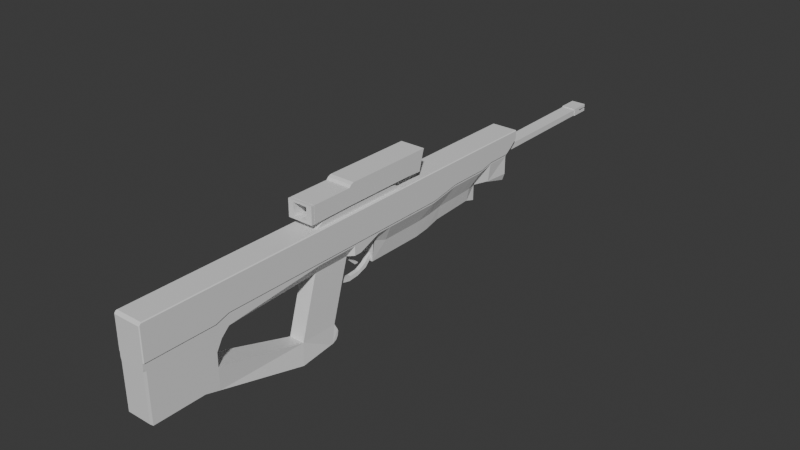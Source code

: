# Source: rifle.blend  (saved by Blender 4.0.36; exported with 4.5.12 LTS)
import bpy
from mathutils import Matrix  # noqa: F401  (used for matrix-valued properties, if any)

bpy.ops.wm.read_factory_settings(use_empty=True)
scene = bpy.context.scene
scene.name = 'Scene'

# ---- collections
col_collection = bpy.data.collections.new('Collection'); scene.collection.children.link(col_collection)

# ---- materials (node trees are filled in below, after node groups)
mat_material = bpy.data.materials.new('Material')
mat_material.alpha_threshold = 0.0
mat_material.use_transparent_shadow = False
mat_material.roughness = 0.5
mat_material.line_color = (0.0, 0.0, 0.0, 1.0)

# ---- material node trees
mat_material.use_nodes = True; mat_material.node_tree.nodes.clear()
_N = mat_material.node_tree.nodes; _L = mat_material.node_tree.links
n0 = _N.new('ShaderNodeOutputMaterial'); n0.name = 'Material Output'; n0.location = (300, 300)
n1 = _N.new('ShaderNodeBsdfPrincipled'); n1.name = 'Principled BSDF'; n1.location = (10, 300)
n1.inputs[3].default_value = 1.45
_L.new(n1.outputs[0], n0.inputs[0])
n0.is_active_output = True

# ---- world
world_world = bpy.data.worlds.new('World'); scene.world = world_world
world_world.use_nodes = True; world_world.node_tree.nodes.clear()
_N = world_world.node_tree.nodes; _L = world_world.node_tree.links
n0 = _N.new('ShaderNodeOutputWorld'); n0.name = 'World Output'; n0.location = (300, 300)
n1 = _N.new('ShaderNodeBackground'); n1.name = 'Background'; n1.location = (10, 300)
n1.inputs[0].default_value = (0.05088, 0.05088, 0.05088, 1.0)
_L.new(n1.outputs[0], n0.inputs[0])
n0.is_active_output = True
world_world.color = (0.05088, 0.05088, 0.05088)
world_world.use_sun_shadow = False
world_world.sun_shadow_jitter_overblur = 0.0

# ---- meshes
me_cube = bpy.data.meshes.new('Cube')
me_cube.from_pydata([(-6.987, 1.0, 17.01), (-2.554, 0.9458, 1.732), (-6.987, -74.37, 14.03), (-2.554, -74.37, -2.827), (0.0, 0.9458, 1.732), (0.0, -74.37, -2.827), (-2.554, -7.417, 1.304), (-2.554, -15.78, 0.8762), (-2.554, -24.14, 0.4485), (-2.554, -32.35, -1.715), (-2.554, -40.87, -2.827), (-2.554, -49.25, -2.827), (-2.554, -57.62, -2.827), (-2.554, -65.99, -2.827), (-6.987, -65.99, 14.03), (-6.987, -57.62, 14.03), (-6.987, -49.25, 14.03), (-6.987, -40.87, 14.03), (-6.987, -32.5, 14.03), (-6.987, -24.12, 15.46), (-6.987, -15.75, 17.01), (-6.987, -7.374, 17.01), (0.0, -7.417, 1.304), (0.0, -15.78, 0.8762), (0.0, -24.14, 0.4485), (0.0, -32.35, -1.715), (0.0, -40.87, -2.827), (0.0, -49.25, -2.827), (0.0, -57.62, -2.827), (0.0, -65.99, -2.827), (0.0, -94.32, 9.026), (-6.987, -177.4, -19.54), (0.0, 6.754, 1.706), (-2.554, 6.754, 1.706), (-6.987, 6.808, 16.98), (0.0, 0.9401, 1.588), (-2.554, 0.9401, 1.588), (0.0, 6.748, -0.1222), (-2.554, 6.748, -0.1222), (-3.834, -74.37, 9.026), (-3.834, 0.9682, 8.774), (0.0, -74.37, 9.026), (-3.834, -65.99, 6.095), (-3.834, -57.62, 6.095), (-3.834, -49.25, 6.095), (-3.834, -40.87, 6.095), (-3.834, -32.41, 6.748), (-3.834, -24.14, 8.02), (-3.834, -15.77, 8.271), (-3.834, -7.4, 8.522), (-2.554, 6.776, 8.748), (0.0, 6.776, 8.748), (-6.987, 28.71, 18.71), (0.0, 28.71, 18.71), (-6.987, 28.68, 8.679), (0.0, 28.68, 8.679), (-6.987, 15.25, 18.76), (-5.708, 15.22, 8.721), (0.0, 15.22, 8.721), (-5.708, 28.66, 4.83), (0.0, 28.66, 4.83), (-5.708, 15.21, 8.54), (0.0, 15.21, 8.54), (-6.987, -177.2, 9.026), (-6.987, -177.2, 11.68), (-6.987, -185.4, -17.31), (0.0, -177.2, 9.026), (-6.007, -74.36, 31.55), (-6.987, -7.364, 31.55), (-6.987, 1.011, 31.55), (0.0, 1.011, 31.55), (0.0, 6.818, 31.52), (-6.007, -65.98, 31.55), (-6.007, -57.61, 31.55), (-6.987, -49.24, 31.55), (-6.987, -40.86, 31.55), (-6.987, -32.49, 31.55), (-6.987, -24.11, 31.55), (-6.987, -15.74, 31.55), (0.0, -7.364, 31.55), (0.0, -15.74, 31.55), (0.0, -24.11, 31.55), (0.0, -32.49, 31.55), (0.0, -40.86, 31.55), (0.0, -49.24, 31.55), (0.0, -57.61, 31.55), (-6.987, 6.818, 31.52), (0.0, 15.27, 31.49), (0.0, 28.72, 31.45), (-6.987, 28.72, 31.45), (-6.987, 15.27, 31.49), (0.0, -177.2, 31.55), (-6.987, -177.2, 31.55), (-6.987, 37.07, 26.73), (-6.987, 37.07, 31.44), (-6.987, 31.65, 21.97), (0.0, 37.07, 31.44), (0.0, 37.07, 26.73), (0.0, 31.65, 21.97), (-4.256, -94.32, 9.026), (-6.987, -94.32, 14.03), (-6.007, -94.31, 31.55), (0.0, -115.1, 9.026), (-6.987, -115.1, 14.03), (-6.007, -115.1, 31.55), (-4.256, -115.1, 9.026), (0.0, -115.1, 31.55), (-6.987, -127.7, -33.23), (-4.683, -106.9, -33.23), (0.0, -106.9, -33.23), (0.0, -127.7, -33.23), (-4.256, -103.9, -23.35), (-4.256, -124.7, -23.35), (0.0, -103.9, -23.35), (0.0, -124.7, -23.35), (0.0, -177.4, -19.53), (-6.987, -177.4, -19.53), (-6.987, -177.4, -7.909), (0.0, -177.4, -7.909), (-6.987, -185.5, 31.55), (0.0, -185.5, 31.55), (-6.987, -185.5, 11.68), (-6.987, -185.5, 9.03), (0.0, -177.4, -19.54), (0.0, -185.4, -17.31), (-6.987, -214.3, 25.16), (0.0, -214.3, 25.16), (0.0, -214.3, 18.79), (-6.987, -214.3, 11.66), (0.0, -214.3, 9.011), (0.0, -169.8, 9.026), (-6.987, -169.8, 14.03), (-6.987, -169.8, 31.55), (-6.987, -169.8, 9.026), (0.0, -169.8, 31.55), (0.0, -174.2, 4.885), (0.0, -177.2, -0.4661), (-6.987, -177.2, -0.4661), (-6.987, -174.2, 4.885), (-6.987, -214.3, 30.19), (-6.987, -212.9, 31.53), (0.0, -212.9, 31.53), (0.0, -214.3, 30.19), (0.0, -214.1, -16.03), (0.0, -212.8, -17.32), (-6.987, -212.8, -17.32), (-4.256, -118.9, -3.742), (0.0, -118.9, -3.742), (-4.256, -98.12, -3.742), (0.0, -98.12, -2.421), (-0.9903, 0.9458, 1.732), (-0.9903, -74.37, -2.827), (-0.9903, -7.417, 1.304), (-0.9903, -15.78, 0.8762), (-0.9903, -24.14, 0.4485), (-0.9903, -32.35, -1.715), (-0.9903, -40.87, -2.827), (-0.9903, -49.25, -2.827), (-0.9903, -57.62, -2.827), (-0.9903, -65.99, -2.827), (-0.9903, 6.754, 1.706), (-0.9903, 0.9401, 1.588), (-0.9903, 6.748, -0.1222), (-0.9903, 6.776, 8.748), (-3.913, -74.37, 9.026), (-3.913, 28.71, 18.71), (-3.913, 28.68, 8.679), (-4.143, 15.22, 8.721), (-4.143, 28.66, 4.83), (-4.143, 15.21, 8.54), (-3.913, -177.2, 9.026), (-3.913, 1.011, 31.55), (-3.913, -7.364, 31.55), (-3.913, -15.74, 31.55), (-3.913, -24.11, 31.55), (-3.913, -32.49, 31.55), (-3.913, -40.86, 31.55), (-3.913, -49.24, 31.55), (-3.913, -57.61, 31.55), (-3.913, 6.818, 31.52), (-3.913, 28.72, 31.45), (-3.913, 15.27, 31.49), (-3.913, -177.2, 31.55), (-3.913, 31.65, 21.97), (-3.913, 37.07, 31.44), (-3.913, 37.07, 26.73), (-3.913, -94.32, 9.026), (-3.913, -115.1, 31.55), (-3.913, -115.1, 9.026), (-3.913, -106.9, -33.23), (-3.913, -127.7, -33.23), (-3.913, -124.7, -23.35), (-3.913, -103.9, -23.35), (-3.913, -177.4, -19.53), (-3.913, -177.4, -7.909), (-3.913, -185.5, 31.55), (-3.913, -177.4, -19.54), (-3.913, -185.4, -17.31), (-3.913, -214.3, 18.79), (-3.913, -214.3, 9.011), (-3.913, -214.3, 25.16), (-3.913, -169.8, 31.55), (-3.913, -169.8, 9.026), (-3.913, -177.2, -0.4661), (-3.913, -174.2, 4.885), (-3.913, -212.9, 31.53), (-3.913, -214.3, 30.19), (-3.913, -214.1, -16.03), (-3.913, -212.8, -17.32), (0.0, -98.12, -2.421), (-3.913, -118.9, -3.742), (-4.256, -117.9, -0.2448), (0.0, -117.9, -0.2448), (-4.256, -97.08, -0.2448), (0.0, -97.08, -0.2448), (-3.913, -117.9, -0.2448), (-1.105, -97.08, -0.2448), (0.0, -93.52, -4.134), (0.0, -94.56, -6.31), (-1.299, -94.56, -6.31), (-1.105, -93.52, -4.134), (0.0, -88.51, -5.278), (0.0, -89.55, -7.454), (-1.299, -89.55, -7.454), (-1.105, -88.51, -5.278), (0.0, -82.71, -4.778), (0.0, -83.75, -6.954), (-1.299, -83.75, -6.954), (-1.105, -82.71, -4.778), (0.0, -78.3, -2.653), (0.0, -77.83, -4.95), (-1.299, -77.83, -4.95), (-1.105, -78.3, -2.653), (0.0, -74.27, 1.57), (0.0, -73.8, -0.7267), (-1.299, -73.8, -0.7267), (-1.105, -74.27, 1.57), (0.0, -87.42, 9.026), (-6.987, -87.42, 9.026), (-6.987, -87.42, 14.03), (-6.007, -87.4, 31.55), (-0.7378, -87.42, 9.026), (0.0, -91.45, 9.026), (-6.987, -91.45, 14.03), (-6.007, -91.44, 31.55), (-0.7378, -91.45, 9.026), (-6.987, -91.45, 9.026), (0.0, -87.53, 6.817), (-0.7378, -87.53, 6.817), (0.0, -89.98, 6.817), (-0.7378, -89.98, 6.817), (0.0, -87.04, 4.932), (-0.7378, -87.04, 4.932), (0.0, -89.49, 4.932), (-0.7378, -89.49, 4.932), (0.0, -86.13, 2.898), (-0.7378, -86.13, 2.898), (0.0, -88.58, 2.898), (-0.7378, -88.58, 2.898), (0.0, -84.81, -0.5841), (-0.7378, -84.81, -0.5841), (0.0, -82.92, -0.5841), (0.0, -82.77, -0.2005), (-0.7378, -82.77, -0.2005), (-0.7378, -82.92, -0.5841), (-3.913, -74.36, 35.38), (-6.007, -74.36, 35.38), (0.0, -67.71, 35.38), (0.0, -74.36, 35.38), (-6.007, -67.71, 35.38), (-6.007, -60.92, 33.8), (0.0, -60.92, 33.8), (-3.913, -60.92, 33.8), (-3.913, -67.71, 35.38), (-6.987, -118.9, 44.66), (-6.007, -91.44, 35.38), (-6.007, -94.31, 35.38), (0.0, -110.3, 34.44), (0.0, -94.31, 35.38), (-3.913, -94.31, 35.38), (-6.007, -110.3, 34.44), (-3.913, -110.3, 34.44), (0.0, -118.9, 35.38), (-6.987, -118.9, 35.38), (-6.007, -87.4, 35.38), (-3.913, -118.9, 35.38), (-6.987, -74.36, 44.66), (-6.987, -91.44, 44.66), (-6.987, -94.31, 44.66), (-3.913, -94.31, 44.66), (0.0, -94.31, 44.66), (-6.987, -87.4, 44.66), (0.0, -118.9, 44.66), (-3.913, -118.9, 44.66), (-3.913, -44.21, 35.38), (-6.987, -44.21, 35.38), (0.0, -44.21, 35.38), (0.0, -41.81, 44.66), (-3.913, -41.81, 44.66), (-6.987, -41.81, 44.66), (0.0, -74.36, 46.58), (0.0, -41.09, 46.58), (-3.913, -74.36, 46.58), (-6.987, -74.36, 46.58), (0.0, -87.4, 46.58), (-6.987, -91.44, 46.58), (-6.987, -93.19, 45.86), (-3.913, -93.19, 45.86), (0.0, -93.19, 45.86), (-3.913, -91.44, 46.58), (0.0, -91.44, 46.58), (-6.987, -87.4, 46.58), (-3.913, -87.4, 46.58), (-3.913, -41.09, 46.58), (-6.987, -41.09, 46.58), (-2.373, 0.9458, 1.732), (-2.373, -7.417, 1.304), (-2.373, -15.78, 0.8762), (-2.373, -24.14, 0.4485), (-2.373, -32.35, -1.715), (-2.373, -40.87, -2.827), (-2.373, -49.25, -2.827), (-2.373, -57.62, -2.827), (-2.373, -65.99, -2.827), (-2.373, 6.754, 1.706), (-2.373, 0.9401, 1.588), (-2.373, 6.748, -0.1222), (-3.477, -74.37, 9.026), (-6.63, -177.2, 9.026), (-6.63, 15.27, 31.49), (-6.63, -177.2, 31.55), (-3.899, -94.32, 9.026), (-3.899, -115.1, 9.026), (-4.325, -106.9, -33.23), (-6.63, -127.7, -33.23), (-3.899, -103.9, -23.35), (-6.63, -177.4, -19.53), (-6.63, -185.5, 31.55), (-6.63, -177.4, -19.54), (-6.63, -185.4, -17.31), (-6.63, -214.3, 18.79), (-6.63, -214.3, 9.011), (-6.63, -214.3, 25.16), (-6.63, -169.8, 9.026), (-6.63, -177.2, -0.4661), (-6.63, -174.2, 4.885), (-6.63, -212.9, 31.53), (-6.63, -214.1, -16.03), (-3.595, -98.12, -3.589), (-2.373, -74.37, -2.827), (-2.373, 6.776, 8.748), (-6.63, 28.71, 18.71), (-6.63, 28.68, 8.679), (-5.526, 15.22, 8.721), (-5.526, 28.66, 4.83), (-5.526, 15.21, 8.54), (-6.63, 1.011, 31.55), (-6.63, -7.364, 31.55), (-6.63, -15.74, 31.55), (-6.63, -24.11, 31.55), (-6.63, -32.49, 31.55), (-6.63, -40.86, 31.55), (-6.63, -49.24, 31.55), (-5.65, -57.61, 31.55), (-6.63, 6.818, 31.52), (-6.63, 28.72, 31.45), (-6.63, 31.65, 21.97), (-6.63, 37.07, 31.44), (-6.63, 37.07, 26.73), (-5.65, -115.1, 31.55), (-3.899, -124.7, -23.35), (-6.63, -177.4, -7.909), (-6.63, -169.8, 31.55), (-6.63, -214.3, 30.19), (-6.63, -212.8, -17.32), (-3.899, -118.9, -3.742), (-3.572, -97.08, -0.2448), (-3.899, -117.9, -0.2448), (-6.261, -87.42, 9.026), (-6.261, -91.45, 9.026), (-6.63, -74.36, 35.38), (-5.65, -60.92, 33.8), (-5.65, -67.71, 35.38), (-5.65, -94.31, 35.38), (-5.65, -110.3, 34.44), (-6.63, -94.31, 44.66), (-6.63, -118.9, 35.38), (-6.63, -118.9, 44.66), (-6.63, -44.21, 35.38), (-6.63, -41.81, 44.66), (-6.63, -74.36, 46.58), (-6.63, -93.19, 45.86), (-6.63, -87.4, 46.58), (-6.63, -91.44, 46.58), (-6.63, -41.09, 46.58), (-6.987, -94.31, 35.78), (-6.987, -87.4, 35.78), (-6.987, -118.9, 35.78), (-6.987, -74.36, 35.78), (-6.987, -91.44, 35.78), (0.0, -118.9, 36.46), (-3.913, -118.9, 36.72), (0.0, -44.11, 35.78), (-3.913, -44.11, 35.78), (-6.987, -44.11, 35.78), (-6.63, -44.11, 35.78), (-5.688, -118.9, 36.72), (-6.987, -94.31, 44.51), (-6.987, -87.4, 44.51), (-6.987, -118.9, 44.51), (0.0, -118.9, 43.76), (-3.913, -118.9, 43.57), (-3.913, -41.85, 44.51), (-6.63, -41.85, 44.51), (-5.688, -118.9, 43.57), (-6.987, -74.36, 44.51), (-6.987, -91.44, 44.51), (0.0, -41.85, 44.51), (-6.987, -41.85, 44.51), (0.0, -48.72, 46.29), (0.0, -50.98, 37.56), (-6.63, -50.98, 37.56), (-3.913, -50.98, 37.56), (-3.913, -48.72, 46.29), (-6.63, -48.72, 46.29), (0.0, -117.6, 35.38), (-3.913, -117.6, 35.38), (-6.987, -117.6, 44.66), (-3.913, -117.6, 44.66), (0.0, -117.6, 44.66), (-6.987, -117.6, 35.38), (-6.63, -117.6, 35.38), (-6.63, -117.6, 44.66), (-6.987, -117.6, 35.78), (-6.987, -117.6, 44.51), (-3.913, -117.1, 35.38), (-3.913, -117.1, 44.66), (0.0, -117.1, 44.66), (0.0, -117.1, 35.38), (-6.987, -117.1, 44.66), (-6.987, -117.1, 35.38), (-6.63, -117.1, 35.38), (-6.63, -117.1, 44.66), (-6.987, -117.1, 35.78), (-6.987, -117.1, 44.51), (-6.933, -117.1, 44.61), (-6.933, -117.6, 44.61), (-6.933, -117.1, 35.39), (-6.933, -117.6, 35.39), (-6.575, -117.1, 44.61), (-6.575, -117.6, 44.61), (-6.933, -117.1, 35.73), (-6.933, -117.6, 35.73), (-6.933, -117.1, 44.46), (-6.933, -117.6, 44.46), (-3.858, -117.6, 44.61), (0.0, -117.6, 44.61), (-3.858, -117.1, 44.61), (0.0, -117.1, 44.61), (0.0, -117.1, 35.45), (0.0, -117.6, 35.45), (-6.987, -117.1, 35.45), (-6.987, -117.6, 35.45), (-6.63, -117.1, 35.45), (-6.63, -117.6, 35.45), (-3.913, -117.6, 35.45), (-3.913, -117.1, 35.45), (0.0, 102.3, 22.59), (0.0, 102.3, 19.33), (-3.913, 102.3, 19.33), (-3.913, 102.3, 22.59), (0.0, 113.1, 22.65), (0.0, 113.1, 19.39), (-3.913, 113.1, 20.7), (-3.913, 113.1, 21.34), (0.0, 101.9, 22.58), (-3.913, 101.9, 22.58), (-3.913, 101.9, 19.33), (0.0, 101.9, 19.33), (-3.913, 102.3, 23.05), (0.0, 102.3, 23.05), (-3.913, 113.1, 23.11), (0.0, 113.1, 23.11), (-3.913, 113.1, 19.07), (-3.913, 102.3, 19.01), (0.0, 102.3, 19.01), (0.0, 113.1, 19.07), (-4.169, 113.1, 20.7), (-4.169, 102.3, 19.33), (-4.169, 102.3, 22.59), (-4.169, 113.1, 21.34), (-4.169, 113.1, 23.11), (-4.169, 102.3, 19.01), (-4.169, 102.3, 23.05), (-4.169, 113.1, 19.07), (0.0, 105.6, 22.73), (0.0, 105.5, 19.48), (-3.913, 105.5, 19.48), (-3.913, 105.6, 22.73), (0.0, 31.5, 31.45), (0.0, 34.29, 31.45), (-6.987, 34.29, 31.45), (-6.987, 31.5, 31.45), (-6.987, 30.67, 20.88), (-6.987, 29.69, 19.8), (-3.913, 29.69, 19.8), (-3.913, 30.67, 20.88), (-3.913, 31.5, 31.45), (-3.913, 34.29, 31.45), (-6.63, 31.5, 31.45), (-6.63, 34.29, 31.45), (-6.63, 29.69, 19.8), (-6.63, 30.67, 20.88), (-3.913, 102.3, 20.42), (-3.913, 102.3, 21.5), (-3.913, 107.0, 20.48), (-3.913, 107.1, 21.56), (-3.913, 101.9, 21.5), (-3.913, 101.9, 20.41), (-4.169, 102.3, 20.42), (-4.169, 102.3, 21.5), (-4.169, 107.0, 20.48), (-4.169, 107.1, 21.56), (0.0, 105.5, 21.65), (0.0, 105.5, 20.56), (-3.913, 105.5, 20.56), (-3.913, 105.5, 21.65), (-6.987, -40.87, 15.53), (-6.987, -32.5, 15.53), (-6.987, -24.12, 16.96), (-6.987, -15.75, 18.5), (-6.987, 28.71, 20.21), (-6.987, -49.24, 15.53), (-6.987, -177.2, 13.17), (-6.987, 15.26, 20.25), (-6.987, -65.99, 15.53), (-6.987, 6.809, 18.48), (-6.987, 1.001, 18.5), (-6.987, -57.62, 15.53), (-6.987, -74.37, 15.53), (-6.987, -7.373, 18.5), (-6.987, 32.92, 23.09), (0.0, 32.92, 23.09), (-6.987, -94.32, 15.53), (-6.987, -115.1, 15.53), (-6.987, -185.5, 13.18), (0.0, -214.3, 20.29), (-6.987, -214.3, 13.16), (-6.987, -169.8, 15.53), (-3.913, -214.3, 20.29), (-3.913, 32.92, 23.09), (-6.987, -87.41, 15.53), (-6.987, -91.45, 15.53), (-6.63, -214.3, 20.29), (-6.63, 32.92, 23.09), (-6.987, 30.11, 21.17), (-6.987, 31.52, 22.13), (-7.561, -177.2, 25.18), (-7.561, -49.24, 25.18), (-7.561, 28.71, 25.08), (-7.561, -15.74, 25.18), (-7.561, -40.87, 25.18), (-7.561, 28.71, 20.21), (-7.561, -185.5, 25.18), (-7.561, -74.36, 25.18), (-7.561, -32.49, 25.18), (-7.561, -7.369, 25.18), (-7.561, -24.12, 25.18), (-7.561, 15.26, 25.13), (-7.561, -65.99, 25.18), (-7.561, -74.37, 15.53), (-7.561, 6.813, 25.15), (-7.561, 1.005, 25.18), (-7.561, -57.61, 25.18), (-7.561, -7.373, 18.5), (-7.561, -87.41, 25.18), (-7.561, 37.07, 26.73), (-7.561, 32.92, 23.09), (-7.561, 31.5, 25.63), (-7.561, -115.1, 25.18), (-7.561, -94.32, 25.18), (-7.561, -94.32, 15.53), (-7.561, -169.8, 25.18), (-7.561, -115.1, 15.53), (-7.561, -169.8, 15.53), (-7.561, -91.45, 25.18), (-7.561, -87.41, 15.53), (-7.561, -91.45, 15.53), (-7.561, 34.28, 26.18), (-7.561, -40.87, 15.53), (-7.561, -32.5, 15.53), (-7.561, -24.12, 16.96), (-7.561, -15.75, 18.5), (-7.561, -49.24, 15.53), (-7.561, -177.2, 13.17), (-7.561, 15.26, 20.25), (-7.561, -65.99, 15.53), (-7.561, 6.809, 18.48), (-7.561, 1.001, 18.5), (-7.561, -57.62, 15.53), (-7.561, -185.5, 13.18), (-7.561, 30.11, 21.17), (-7.561, 31.52, 22.13), (-4.683, -102.3, -26.62), (0.0, -102.3, -26.62), (-4.325, -102.3, -26.62), (-3.913, -102.3, -26.62), (-4.683, -101.9, -27.71), (-4.683, -102.3, -30.27), (-4.683, -103.4, -31.97), (-4.683, -105.7, -33.2), (-4.325, -101.9, -27.71), (-4.325, -102.3, -30.27), (-4.325, -103.4, -31.97), (-4.325, -105.7, -33.2), (0.0, -105.7, -33.2), (0.0, -103.4, -31.97), (0.0, -102.3, -30.27), (0.0, -101.9, -27.71), (-3.913, -105.7, -33.2), (-3.913, -103.4, -31.97), (-3.913, -102.3, -30.27), (-3.913, -101.9, -27.71), (-3.913, -118.9, 35.78), (-6.63, -118.9, 35.78), (-6.63, -118.9, 44.51), (-0.9422, -118.9, 36.72), (-0.9422, -118.9, 43.57), (-3.913, -118.9, 44.51), (-0.9422, -78.15, 36.72), (-0.9422, -78.15, 43.57), (-3.913, -78.15, 36.72), (-3.913, -78.15, 43.57), (0.0, -78.15, 36.46), (0.0, -78.15, 43.76), (-7.561, -177.2, 31.16), (-7.178, -177.2, 31.55), (-7.178, -49.24, 31.55), (-7.561, -49.24, 31.16), (-7.178, 28.72, 31.45), (-7.561, 28.72, 31.07), (-7.178, -15.74, 31.55), (-7.561, -15.74, 31.16), (-7.178, -40.86, 31.55), (-7.561, -40.86, 31.16), (-7.561, -74.36, 31.16), (-7.178, -74.36, 31.55), (-7.178, -32.49, 31.55), (-7.561, -32.49, 31.16), (-7.561, -7.364, 31.16), (-7.178, -7.364, 31.55), (-7.178, -24.11, 31.55), (-7.561, -24.11, 31.16), (-7.178, 1.011, 31.55), (-7.561, 1.01, 31.16), (-7.178, -65.98, 31.55), (-7.561, -65.98, 31.16), (-7.178, -57.61, 31.55), (-7.561, -57.61, 31.16), (-7.178, 6.818, 31.52), (-7.561, 6.818, 31.14), (-7.561, 15.26, 31.11), (-7.178, 15.27, 31.49), (-7.178, -169.8, 31.55), (-7.561, -169.8, 31.16), (-7.561, 37.07, 31.06), (-7.178, 37.07, 31.44), (-7.178, 31.5, 31.45), (-7.561, 31.5, 31.07), (-7.178, -91.44, 31.55), (-7.561, -91.44, 31.16), (-7.561, -94.31, 31.16), (-7.178, -94.31, 31.55), (-7.561, -115.1, 31.16), (-7.178, -115.1, 31.55), (-7.561, -185.5, 31.17), (-7.178, -185.5, 31.55), (-7.178, -212.9, 31.53), (-7.561, -213.3, 31.15), (-7.561, -87.4, 31.16), (-7.178, -87.4, 31.55), (-7.561, 34.29, 31.06), (-7.178, 34.29, 31.45), (-7.561, -213.9, 25.16), (-7.224, -214.3, 25.16), (-7.561, -213.9, 30.52), (-7.224, -214.3, 30.19), (-7.224, -214.3, 13.16), (-7.561, -213.9, 13.16), (-6.987, -212.9, 9.012), (-6.63, -214.3, 9.011), (-6.987, -214.3, 10.38), (-6.63, -214.1, -16.03), (-6.987, -212.8, -17.32)], [], [(572, 566, 649, 654), (328, 63, 137, 344), (49, 21, 0, 40), (315, 1, 36, 325), (159, 29, 5, 151), (150, 4, 22, 152), (152, 22, 23, 153), (153, 23, 24, 154), (154, 24, 25, 155), (155, 25, 26, 156), (156, 26, 27, 157), (157, 27, 28, 158), (158, 28, 29, 159), (39, 2, 14, 42), (42, 14, 15, 43), (43, 15, 16, 44), (44, 16, 17, 45), (45, 17, 18, 46), (46, 18, 19, 47), (47, 19, 20, 48), (48, 20, 21, 49), (541, 556, 602, 577), (552, 543, 581, 587), (563, 600, 688, 683), (543, 544, 583, 581), (139, 140, 677, 678, 685, 686), (544, 548, 584, 583), (539, 551, 586, 570), (57, 56, 52, 54), (551, 552, 587, 586), (40, 0, 34, 50), (325, 36, 38, 326), (1, 33, 38, 36), (160, 32, 37, 162), (1, 40, 50, 33), (160, 163, 51, 32), (7, 48, 49, 6), (8, 47, 48, 7), (9, 46, 47, 8), (10, 45, 46, 9), (11, 44, 45, 10), (12, 43, 44, 11), (13, 42, 43, 12), (3, 39, 42, 13), (6, 49, 40, 1), (349, 327, 39, 3), (166, 165, 53, 55), (353, 57, 61, 355), (575, 585, 670, 679), (101, 244, 669, 672), (350, 50, 57, 353), (50, 34, 56, 57), (355, 61, 59, 354), (57, 54, 59, 61), (166, 55, 60, 168), (533, 64, 121, 545), (533, 545, 600, 594), (131, 133, 63, 64), (356, 69, 68, 357), (357, 68, 78, 358), (358, 78, 77, 359), (359, 77, 76, 360), (360, 76, 75, 361), (361, 75, 74, 362), (362, 74, 73, 363), (171, 70, 71, 179), (181, 87, 88, 180), (179, 71, 87, 181), (372, 132, 92, 330), (555, 531, 562, 601), (531, 534, 595, 562), (556, 555, 601, 602), (540, 530, 592, 574), (537, 540, 574, 598), (559, 568, 661, 640), (536, 537, 598, 597), (560, 567, 652, 642), (535, 539, 570, 596), (545, 121, 128, 547), (73, 74, 637, 657), (566, 560, 642, 649), (538, 535, 596, 599), (567, 565, 648, 652), (635, 557, 563, 675), (534, 536, 597, 595), (508, 500, 96, 184), (368, 93, 94, 367), (554, 541, 93, 368), (565, 561, 644, 648), (512, 503, 95, 366), (363, 73, 270, 381), (243, 246, 99, 100), (578, 668, 681, 588), (245, 242, 30, 186), (558, 573, 658, 638), (73, 72, 269, 270), (100, 99, 105, 103), (532, 538, 599, 593), (112, 111, 108, 107), (189, 109, 110, 190), (335, 192, 606, 605), (112, 107, 116, 117), (375, 146, 112, 370), (209, 149, 113, 192), (146, 148, 111, 112), (371, 117, 116, 336), (370, 112, 117, 371), (190, 110, 115, 193), (200, 126, 142, 206), (93, 541, 577, 576), (330, 92, 119, 337), (64, 63, 122, 121), (196, 123, 124, 197), (170, 66, 123, 196), (122, 63, 31, 65), (347, 692, 693, 145, 374), (341, 690, 692, 347), (549, 546, 126, 200), (122, 65, 145, 693, 689), (341, 340, 128, 691, 690), (502, 501, 682, 667), (369, 104, 132, 372), (103, 105, 133, 131), (561, 558, 638, 644), (188, 102, 130, 202), (204, 135, 136, 203), (63, 133, 138, 137), (202, 130, 135, 204), (346, 140, 139, 373), (337, 119, 140, 346), (197, 124, 144, 208), (211, 213, 148, 146), (209, 216, 220, 219), (377, 211, 146, 375), (212, 215, 210, 147), (376, 216, 209, 348), (339, 197, 208, 374), (143, 207, 208, 144), (120, 195, 205, 141), (141, 205, 206, 142), (343, 202, 204, 345), (345, 204, 203, 344), (332, 188, 202, 343), (106, 187, 201, 134), (129, 199, 207, 143), (553, 549, 200, 342), (129, 127, 198, 199), (328, 170, 196, 338), (338, 196, 197, 339), (91, 182, 195, 120), (342, 200, 206, 373), (334, 190, 193, 336), (114, 191, 194, 118), (118, 194, 193, 115), (348, 209, 192, 335), (147, 210, 191, 114), (333, 189, 190, 334), (240, 244, 275, 284), (379, 245, 186, 331), (72, 67, 266, 269), (476, 475, 467, 470), (542, 550, 185, 97), (97, 185, 184, 96), (510, 508, 184, 367), (134, 201, 182, 91), (364, 179, 181, 329), (329, 181, 180, 365), (356, 171, 179, 364), (85, 178, 272, 271), (84, 177, 178, 85), (83, 176, 177, 84), (82, 175, 176, 83), (81, 174, 175, 82), (80, 173, 174, 81), (79, 172, 173, 80), (70, 171, 172, 79), (369, 187, 281, 384), (352, 166, 168, 354), (62, 169, 168, 60), (51, 163, 167, 58), (58, 167, 169, 62), (352, 351, 165, 166), (5, 41, 164, 151), (324, 350, 163, 160), (324, 160, 162, 326), (35, 161, 162, 37), (322, 158, 159, 323), (321, 157, 158, 322), (320, 156, 157, 321), (319, 155, 156, 320), (318, 154, 155, 319), (317, 153, 154, 318), (316, 152, 153, 317), (315, 150, 152, 316), (323, 159, 151, 349), (4, 150, 161, 35), (66, 170, 203, 136), (331, 186, 216, 376), (102, 188, 215, 212), (332, 105, 211, 377), (186, 30, 214, 216), (105, 99, 213, 211), (220, 217, 221, 224), (149, 209, 219, 218), (216, 214, 217, 220), (224, 221, 225, 228), (218, 219, 223, 222), (219, 220, 224, 223), (228, 225, 229, 232), (222, 223, 227, 226), (223, 224, 228, 227), (231, 232, 236, 235), (226, 227, 231, 230), (227, 228, 232, 231), (236, 233, 234, 235), (232, 229, 233, 236), (230, 231, 235, 234), (101, 104, 280, 276), (327, 164, 241, 378), (164, 41, 237, 241), (568, 571, 660, 661), (2, 39, 238, 239), (67, 240, 284, 266), (527, 532, 593, 589), (187, 106, 277, 281), (378, 241, 245, 379), (245, 241, 248, 250), (588, 681, 665, 576), (239, 238, 246, 243), (244, 101, 276, 275), (573, 569, 656, 658), (249, 250, 254, 253), (242, 245, 250, 249), (241, 237, 247, 248), (252, 251, 255, 256), (250, 248, 252, 254), (248, 247, 251, 252), (253, 254, 258, 257), (254, 252, 256, 258), (258, 256, 263, 264, 260), (264, 261, 259, 260), (257, 258, 260, 259), (261, 264, 263, 262), (256, 255, 262, 263), (382, 269, 266, 380), (381, 270, 269, 382), (432, 427, 274, 387), (383, 276, 280, 384), (278, 279, 281, 277), (408, 416, 287, 291), (271, 272, 273, 267), (267, 273, 265, 268), (287, 288, 306, 305), (415, 408, 291, 286), (426, 425, 282, 285), (416, 407, 288, 287), (291, 287, 305, 311), (385, 289, 307, 391), (297, 298, 313, 301), (286, 291, 311, 303), (389, 299, 314, 394), (299, 286, 303, 314), (289, 290, 308, 307), (628, 410, 292, 293), (625, 628, 293, 387), (429, 428, 293, 292), (433, 430, 283, 397), (431, 426, 285, 386), (417, 412, 298, 297), (413, 418, 299, 389), (415, 286, 299, 418), (268, 265, 294, 296), (380, 266, 295, 388), (390, 302, 313, 394), (393, 305, 306, 391), (310, 309, 307, 308), (300, 302, 312, 304), (390, 303, 311, 392), (304, 312, 309, 310), (392, 311, 305, 393), (302, 300, 301, 313), (312, 392, 393, 309), (302, 390, 392, 312), (309, 393, 391, 307), (303, 390, 394, 314), (265, 380, 388, 294), (412, 413, 389, 298), (430, 431, 386, 283), (409, 625, 387, 274), (298, 389, 394, 313), (288, 385, 391, 306), (279, 383, 384, 281), (428, 432, 387, 293), (272, 381, 382, 273), (273, 382, 380, 265), (238, 378, 379, 246), (39, 327, 378, 238), (188, 332, 377, 215), (99, 331, 376, 213), (13, 323, 349, 3), (1, 315, 316, 6), (6, 316, 317, 7), (7, 317, 318, 8), (8, 318, 319, 9), (9, 319, 320, 10), (10, 320, 321, 11), (11, 321, 322, 12), (12, 322, 323, 13), (33, 324, 326, 38), (33, 50, 350, 324), (54, 52, 351, 352), (54, 352, 354, 59), (104, 369, 384, 280), (69, 356, 364, 86), (90, 329, 365, 89), (86, 364, 329, 90), (501, 510, 367, 94), (246, 379, 331, 99), (108, 333, 334, 107), (108, 111, 603, 607, 608, 609, 610), (148, 348, 335, 111), (107, 334, 336, 116), (125, 342, 373, 139), (31, 338, 339, 65), (63, 328, 338, 31), (547, 553, 342, 125), (105, 332, 343, 133), (138, 345, 344, 137), (133, 343, 345, 138), (65, 339, 374, 145), (213, 376, 348, 148), (215, 377, 375, 210), (207, 347, 374, 208), (195, 337, 346, 205), (205, 346, 373, 206), (187, 369, 372, 201), (199, 341, 347, 207), (199, 198, 340, 341), (182, 330, 337, 195), (191, 370, 371, 194), (194, 371, 336, 193), (210, 375, 370, 191), (178, 363, 381, 272), (506, 512, 366, 183), (550, 554, 368, 185), (185, 368, 367, 184), (201, 372, 330, 182), (177, 362, 363, 178), (176, 361, 362, 177), (175, 360, 361, 176), (174, 359, 360, 175), (173, 358, 359, 174), (172, 357, 358, 173), (171, 356, 357, 172), (169, 355, 354, 168), (163, 350, 353, 167), (167, 353, 355, 169), (151, 164, 327, 349), (161, 325, 326, 162), (150, 315, 325, 161), (170, 328, 344, 203), (283, 386, 624, 397), (294, 388, 405, 403), (266, 398, 404, 295), (388, 295, 404, 405), (296, 294, 403, 402), (434, 433, 397, 409), (386, 285, 623, 624), (285, 282, 400, 623), (275, 276, 395, 399), (266, 284, 396, 398), (284, 275, 399, 396), (427, 434, 409, 274), (397, 624, 625, 409), (403, 405, 421, 422), (398, 415, 418, 404), (405, 404, 418, 413), (413, 412, 423, 424), (406, 401, 411, 414), (410, 627, 630, 634), (399, 395, 407, 416), (398, 396, 408, 415), (396, 399, 416, 408), (422, 421, 424, 423), (420, 422, 423, 419), (412, 417, 419, 423), (405, 413, 424, 421), (402, 403, 422, 420), (427, 432, 450, 446), (434, 427, 446, 454), (443, 440, 447, 451), (431, 430, 462, 464), (425, 426, 465, 460), (437, 436, 457, 458), (428, 429, 456, 455), (435, 438, 459, 466), (430, 433, 452, 448), (385, 288, 439, 442), (279, 278, 438, 435), (290, 289, 436, 437), (395, 276, 440, 443), (383, 279, 435, 441), (276, 383, 441, 440), (289, 385, 442, 436), (407, 395, 443, 444), (288, 407, 444, 439), (445, 453, 454, 446), (453, 451, 452, 454), (457, 449, 450, 455), (451, 447, 448, 452), (458, 457, 455, 456), (449, 445, 446, 450), (433, 434, 454, 452), (432, 428, 455, 450), (440, 430, 448, 447), (436, 442, 449, 457), (444, 443, 451, 453), (442, 439, 445, 449), (439, 444, 453, 445), (461, 463, 464, 462), (463, 466, 465, 464), (466, 459, 460, 465), (441, 435, 466, 463), (430, 440, 461, 462), (426, 431, 464, 465), (440, 441, 463, 461), (471, 474, 481, 482), (478, 477, 469, 468), (517, 476, 470, 514), (474, 471, 495, 498), (479, 481, 491, 493), (468, 469, 484, 485), (506, 183, 476, 517), (53, 165, 477, 478), (183, 98, 475, 476), (479, 480, 482, 481), (470, 467, 480, 479), (483, 484, 492, 494), (485, 484, 483, 486), (515, 473, 487, 521), (473, 472, 486, 483), (520, 489, 490, 522), (490, 489, 493, 491), (488, 487, 494, 492), (514, 470, 489, 520), (484, 469, 488, 492), (473, 483, 494, 487), (481, 474, 490, 491), (470, 479, 493, 489), (523, 526, 498, 495), (516, 474, 498, 526), (472, 473, 497, 496), (473, 515, 525, 497), (515, 516, 526, 525), (496, 497, 525, 524), (524, 525, 526, 523), (469, 513, 519, 488), (513, 514, 520, 519), (488, 519, 521, 487), (519, 520, 522, 521), (474, 516, 522, 490), (516, 515, 521, 522), (165, 505, 518, 477), (505, 506, 517, 518), (477, 518, 513, 469), (518, 517, 514, 513), (165, 351, 511, 505), (505, 511, 512, 506), (89, 365, 509, 502), (502, 509, 510, 501), (365, 180, 507, 509), (509, 507, 508, 510), (351, 52, 504, 511), (511, 504, 503, 512), (528, 527, 589, 590), (76, 77, 651, 647), (180, 88, 499, 507), (507, 499, 500, 508), (564, 575, 679, 645), (125, 139, 686, 684), (504, 555, 556, 503), (52, 531, 555, 504), (183, 366, 554, 550), (128, 340, 553, 547), (239, 243, 552, 551), (2, 239, 551, 539), (98, 183, 550, 542), (340, 198, 549, 553), (103, 131, 548, 544), (198, 127, 546, 549), (100, 103, 544, 543), (243, 100, 543, 552), (503, 556, 541, 95), (366, 95, 541, 554), (20, 19, 529, 530), (131, 64, 533, 548), (19, 18, 528, 529), (18, 17, 527, 528), (17, 16, 532, 527), (16, 15, 538, 532), (559, 640, 668, 578), (56, 34, 536, 534), (15, 14, 535, 538), (14, 2, 539, 535), (34, 0, 537, 536), (0, 21, 540, 537), (21, 20, 530, 540), (52, 56, 534, 531), (529, 528, 590, 591), (501, 94, 666, 682), (75, 76, 647, 643), (119, 92, 636, 676), (68, 69, 653, 650), (67, 72, 655, 646), (74, 75, 643, 637), (90, 89, 639, 662), (582, 557, 635, 664), (132, 104, 674, 663), (86, 90, 662, 659), (240, 67, 646, 680), (72, 73, 657, 655), (69, 86, 659, 653), (78, 68, 650, 641), (77, 78, 641, 651), (562, 595, 568, 559), (574, 592, 560, 566), (598, 574, 566, 572), (597, 598, 572, 571), (596, 570, 564, 569), (599, 596, 569, 573), (595, 597, 571, 568), (593, 599, 573, 558), (589, 593, 558, 561), (590, 589, 561, 565), (591, 590, 565, 567), (584, 594, 557, 582), (592, 591, 567, 560), (602, 588, 576, 577), (587, 581, 580, 585), (104, 101, 672, 674), (581, 583, 579, 580), (140, 119, 676, 677), (545, 547, 687, 688, 600), (583, 584, 582, 579), (94, 93, 576, 665, 666), (569, 564, 645, 656), (570, 586, 575, 564), (585, 580, 671, 670), (586, 587, 585, 575), (562, 559, 578, 601), (601, 578, 588, 602), (89, 502, 667, 639), (244, 240, 680, 669), (675, 563, 683, 685, 678), (557, 594, 600, 563), (580, 579, 673, 671), (571, 572, 654, 660), (530, 529, 591, 592), (579, 582, 664, 673), (548, 533, 594, 584), (606, 604, 618, 622), (616, 620, 621, 617), (333, 108, 610, 614), (111, 335, 605, 603), (189, 333, 614, 619), (192, 113, 604, 606), (603, 605, 611, 607), (109, 189, 619, 615), (605, 606, 622, 611), (620, 613, 612, 621), (614, 610, 609, 613), (607, 611, 612, 608), (615, 619, 620, 616), (622, 618, 617, 621), (619, 614, 613, 620), (611, 622, 621, 612), (613, 609, 608, 612), (401, 406, 624, 623), (626, 401, 623, 400), (626, 400, 633, 629), (406, 414, 625, 624), (414, 411, 628, 625), (411, 627, 410, 628), (631, 629, 630, 632), (630, 629, 633, 634), (411, 401, 631, 632), (627, 411, 632, 630), (401, 626, 629, 631), (650, 653, 654, 649), (646, 655, 656, 645), (655, 657, 658, 656), (657, 637, 638, 658), (637, 643, 644, 638), (643, 647, 648, 644), (647, 651, 652, 648), (651, 641, 642, 652), (641, 650, 649, 642), (660, 654, 653, 659), (662, 639, 640, 661), (659, 662, 661, 660), (664, 635, 636, 663), (668, 640, 639, 667), (670, 671, 672, 669), (671, 673, 674, 672), (676, 636, 635, 675), (673, 664, 663, 674), (675, 678, 677, 676), (645, 679, 680, 646), (679, 670, 669, 680), (665, 681, 682, 666), (681, 668, 667, 682), (92, 132, 663, 636), (684, 686, 685, 683), (683, 688, 687, 684), (547, 125, 684, 687), (689, 690, 691), (689, 693, 692, 690), (121, 122, 689, 691, 128)])
_uv = me_cube.uv_layers.new(name='UVMap')
_uv.uv.foreach_set('vector', [0.625, 0.25, 0.625, 0.2222, 0.625, 0.2222, 0.625, 0.25, 0.4781, 0.9936, 0.4781, 1.0, 0.4781, 1.0, 0.4781, 0.9936, 0.4781, 0.2222, 0.625, 0.2222, 0.625, 0.25, 0.4781, 0.25, 0.1314, 0.5, 0.125, 0.5, 0.125, 0.5, 0.1314, 0.5, 0.18, 0.7222, 0.25, 0.7222, 0.25, 0.75, 0.18, 0.75, 0.18, 0.5, 0.25, 0.5, 0.25, 0.5278, 0.18, 0.5278, 0.18, 0.5278, 0.25, 0.5278, 0.25, 0.5556, 0.18, 0.5556, 0.18, 0.5556, 0.25, 0.5556, 0.25, 0.5833, 0.18, 0.5833, 0.18, 0.5833, 0.25, 0.5833, 0.25, 0.6111, 0.18, 0.6111, 0.18, 0.6111, 0.25, 0.6111, 0.25, 0.6389, 0.18, 0.6389, 0.18, 0.6389, 0.25, 0.6389, 0.25, 0.6667, 0.18, 0.6667, 0.18, 0.6667, 0.25, 0.6667, 0.25, 0.6944, 0.18, 0.6944, 0.18, 0.6944, 0.25, 0.6944, 0.25, 0.7222, 0.18, 0.7222, 0.4781, 0.0, 0.625, 0.0, 0.625, 0.02778, 0.4781, 0.02778, 0.4781, 0.02778, 0.625, 0.02778, 0.625, 0.05556, 0.4781, 0.05556, 0.4781, 0.05556, 0.625, 0.05556, 0.625, 0.08333, 0.4781, 0.08333, 0.4781, 0.08333, 0.625, 0.08333, 0.625, 0.1111, 0.4781, 0.1111, 0.4781, 0.1111, 0.625, 0.1111, 0.625, 0.1389, 0.4781, 0.1389, 0.4781, 0.1389, 0.625, 0.1389, 0.625, 0.1667, 0.4781, 0.1667, 0.4781, 0.1667, 0.625, 0.1667, 0.625, 0.1944, 0.4781, 0.1944, 0.4781, 0.1944, 0.625, 0.1944, 0.625, 0.2222, 0.4781, 0.2222, 0.625, 0.25, 0.625, 0.25, 0.625, 0.25, 0.625, 0.25, 0.625, 0.0, 0.625, 0.0, 0.625, 0.0, 0.625, 0.0, 0.625, 0.0, 0.625, 0.0, 0.625, 0.0, 0.625, 0.0, 0.625, 0.0, 0.625, 0.0, 0.625, 0.0, 0.625, 0.0, 0.875, 0.75, 0.875, 0.75, 0.875, 0.75, 0.875, 0.75, 0.875, 0.75, 0.875, 0.75, 0.625, 0.0, 0.625, 0.0, 0.625, 0.0, 0.625, 0.0, 0.625, 0.0, 0.625, 0.0, 0.625, 0.0, 0.625, 0.0, 0.4781, 0.25, 0.625, 0.25, 0.625, 0.25, 0.4781, 0.25, 0.625, 0.0, 0.625, 0.0, 0.625, 0.0, 0.625, 0.0, 0.4781, 0.25, 0.625, 0.25, 0.625, 0.25, 0.4781, 0.25, 0.1314, 0.5, 0.125, 0.5, 0.125, 0.5, 0.1314, 0.5, 0.375, 0.25, 0.375, 0.25, 0.375, 0.25, 0.375, 0.25, 0.375, 0.305, 0.375, 0.375, 0.375, 0.375, 0.375, 0.305, 0.375, 0.25, 0.4781, 0.25, 0.4781, 0.25, 0.375, 0.25, 0.375, 0.305, 0.4781, 0.305, 0.4781, 0.375, 0.375, 0.375, 0.375, 0.1944, 0.4781, 0.1944, 0.4781, 0.2222, 0.375, 0.2222, 0.375, 0.1667, 0.4781, 0.1667, 0.4781, 0.1944, 0.375, 0.1944, 0.375, 0.1389, 0.4781, 0.1389, 0.4781, 0.1667, 0.375, 0.1667, 0.375, 0.1111, 0.4781, 0.1111, 0.4781, 0.1389, 0.375, 0.1389, 0.375, 0.08333, 0.4781, 0.08333, 0.4781, 0.1111, 0.375, 0.1111, 0.375, 0.05556, 0.4781, 0.05556, 0.4781, 0.08333, 0.375, 0.08333, 0.375, 0.02778, 0.4781, 0.02778, 0.4781, 0.05556, 0.375, 0.05556, 0.375, 0.0, 0.4781, 0.0, 0.4781, 0.02778, 0.375, 0.02778, 0.375, 0.2222, 0.4781, 0.2222, 0.4781, 0.25, 0.375, 0.25, 0.375, 0.9936, 0.4781, 0.9936, 0.4781, 1.0, 0.375, 1.0, 0.4781, 0.305, 0.625, 0.305, 0.625, 0.375, 0.4781, 0.375, 0.4781, 0.2564, 0.4781, 0.25, 0.4781, 0.25, 0.4781, 0.2564, 0.625, 0.0, 0.625, 0.0, 0.625, 0.0, 0.625, 0.0, 0.625, 0.0, 0.625, 0.0, 0.625, 0.0, 0.625, 0.0, 0.4781, 0.2564, 0.4781, 0.25, 0.4781, 0.25, 0.4781, 0.2564, 0.4781, 0.25, 0.625, 0.25, 0.625, 0.25, 0.4781, 0.25, 0.4781, 0.2564, 0.4781, 0.25, 0.4781, 0.25, 0.4781, 0.2564, 0.4781, 0.25, 0.4781, 0.25, 0.4781, 0.25, 0.4781, 0.25, 0.4781, 0.305, 0.4781, 0.375, 0.4781, 0.375, 0.4781, 0.305, 0.625, 0.0, 0.625, 0.0, 0.625, 0.0, 0.625, 0.0, 0.625, 0.0, 0.625, 0.0, 0.625, 0.0, 0.625, 0.0, 0.625, 0.0, 0.4781, 0.0, 0.4781, 0.0, 0.625, 0.0, 0.8686, 0.5, 0.875, 0.5, 0.875, 0.5278, 0.8686, 0.5278, 0.8686, 0.5278, 0.875, 0.5278, 0.875, 0.5556, 0.8686, 0.5556, 0.8686, 0.5556, 0.875, 0.5556, 0.875, 0.5833, 0.8686, 0.5833, 0.8686, 0.5833, 0.875, 0.5833, 0.875, 0.6111, 0.8686, 0.6111, 0.8686, 0.6111, 0.875, 0.6111, 0.875, 0.6389, 0.8686, 0.6389, 0.8686, 0.6389, 0.875, 0.6389, 0.875, 0.6667, 0.8686, 0.6667, 0.8686, 0.6667, 0.875, 0.6667, 0.875, 0.6944, 0.8686, 0.6944, 0.82, 0.5, 0.75, 0.5, 0.75, 0.5, 0.82, 0.5, 0.82, 0.5, 0.75, 0.5, 0.75, 0.5, 0.82, 0.5, 0.82, 0.5, 0.75, 0.5, 0.75, 0.5, 0.82, 0.5, 0.8686, 0.75, 0.875, 0.75, 0.875, 0.75, 0.8686, 0.75, 0.625, 0.25, 0.625, 0.25, 0.625, 0.25, 0.625, 0.25, 0.625, 0.25, 0.625, 0.25, 0.625, 0.25, 0.625, 0.25, 0.625, 0.25, 0.625, 0.25, 0.625, 0.25, 0.625, 0.25, 0.625, 0.2222, 0.625, 0.1944, 0.625, 0.1944, 0.625, 0.2222, 0.625, 0.25, 0.625, 0.2222, 0.625, 0.2222, 0.625, 0.25, 0.625, 0.25, 0.625, 0.25, 0.625, 0.25, 0.625, 0.25, 0.625, 0.25, 0.625, 0.25, 0.625, 0.25, 0.625, 0.25, 0.625, 0.1944, 0.625, 0.1667, 0.625, 0.1667, 0.625, 0.1944, 0.625, 0.02778, 0.625, 0.0, 0.625, 0.0, 0.625, 0.02778, 0.625, 0.0, 0.625, 0.0, 0.625, 0.0, 0.625, 0.0, 0.875, 0.6944, 0.875, 0.6667, 0.875, 0.6667, 0.875, 0.6944, 0.625, 0.2222, 0.625, 0.1944, 0.625, 0.1944, 0.625, 0.2222, 0.625, 0.05556, 0.625, 0.02778, 0.625, 0.02778, 0.625, 0.05556, 0.625, 0.1667, 0.625, 0.1389, 0.625, 0.1389, 0.625, 0.1667, 0.625, 0.0, 0.625, 0.0, 0.625, 0.0, 0.625, 0.0, 0.625, 0.25, 0.625, 0.25, 0.625, 0.25, 0.625, 0.25, 0.82, 0.5, 0.75, 0.5, 0.75, 0.5, 0.82, 0.5, 0.625, 0.2564, 0.625, 0.25, 0.625, 0.25, 0.625, 0.2564, 0.625, 0.2564, 0.625, 0.25, 0.625, 0.25, 0.625, 0.2564, 0.625, 0.1389, 0.625, 0.1111, 0.625, 0.1111, 0.625, 0.1389, 0.625, 0.2564, 0.625, 0.25, 0.625, 0.25, 0.625, 0.2564, 0.8686, 0.6944, 0.875, 0.6944, 0.875, 0.6944, 0.8686, 0.6944, 0.625, 0.0, 0.4781, 0.0, 0.4781, 0.0, 0.625, 0.0, 0.625, 0.25, 0.625, 0.25, 0.625, 0.25, 0.625, 0.25, 0.4781, 0.945, 0.4781, 0.875, 0.4781, 0.875, 0.4781, 0.945, 0.625, 0.08333, 0.625, 0.05556, 0.625, 0.05556, 0.625, 0.08333, 0.625, 0.05556, 0.625, 0.02778, 0.625, 0.02778, 0.625, 0.05556, 0.625, 0.0, 0.4781, 0.0, 0.4781, 0.0, 0.625, 0.0, 0.625, 0.08333, 0.625, 0.05556, 0.625, 0.05556, 0.625, 0.08333, 0.4781, 0.0, 0.4781, 0.0, 0.4781, 0.0, 0.4781, 0.0, 0.4781, 0.945, 0.4781, 0.875, 0.4781, 0.875, 0.4781, 0.945, 0.4781, 0.9936, 0.4781, 0.945, 0.4781, 0.945, 0.4781, 0.9936, 0.4781, 0.0, 0.4781, 0.0, 0.4781, 0.0, 0.4781, 0.0, 0.4781, 0.9936, 0.4781, 1.0, 0.4781, 1.0, 0.4781, 0.9936, 0.4781, 0.945, 0.4781, 0.875, 0.4781, 0.875, 0.4781, 0.945, 0.4781, 0.0, 0.4781, 0.0, 0.4781, 0.0, 0.4781, 0.0, 0.4781, 0.9936, 0.4781, 1.0, 0.4781, 1.0, 0.4781, 0.9936, 0.4781, 0.9936, 0.4781, 1.0, 0.4781, 1.0, 0.4781, 0.9936, 0.4781, 0.945, 0.4781, 0.875, 0.4781, 0.875, 0.4781, 0.945, 0.625, 0.945, 0.625, 0.875, 0.625, 0.875, 0.625, 0.945, 0.625, 0.25, 0.625, 0.25, 0.625, 0.25, 0.625, 0.25, 0.8686, 0.75, 0.875, 0.75, 0.875, 0.75, 0.8686, 0.75, 0.625, 0.0, 0.4781, 0.0, 0.4781, 0.0, 0.625, 0.0, 0.4781, 0.945, 0.4781, 0.875, 0.4781, 0.875, 0.4781, 0.945, 0.4781, 0.945, 0.4781, 0.875, 0.4781, 0.875, 0.4781, 0.945, 0.4781, 0.0, 0.4781, 0.0, 0.4781, 0.0, 0.4781, 0.0, 0.4781, 0.9936, 0.4781, 0.9936, 0.4781, 1.0, 0.4781, 1.0, 0.4781, 0.9936, 0.4781, 0.9936, 0.4781, 0.9936, 0.4781, 0.9936, 0.4781, 0.9936, 0.625, 0.945, 0.625, 0.875, 0.625, 0.875, 0.625, 0.945, 0.4781, 0.0, 0.4781, 0.0, 0.4781, 0.0, 0.4781, 0.0, 0.4781, 0.0, 0.4781, 0.9936, 0.625, 0.9936, 0.625, 1.0, 0.5537, 1.0, 0.4781, 0.9936, 0.875, 0.5, 0.875, 0.5, 0.875, 0.5, 0.875, 0.5, 0.8686, 0.75, 0.875, 0.75, 0.875, 0.75, 0.8686, 0.75, 0.625, 0.0, 0.4781, 0.0, 0.4781, 0.0, 0.625, 0.0, 0.625, 0.1111, 0.625, 0.08333, 0.625, 0.08333, 0.625, 0.1111, 0.4781, 0.945, 0.4781, 0.875, 0.4781, 0.875, 0.4781, 0.945, 0.4781, 0.945, 0.4781, 0.875, 0.4781, 0.875, 0.4781, 0.945, 0.4781, 0.0, 0.4781, 0.0, 0.4781, 0.0, 0.4781, 0.0, 0.4781, 0.945, 0.4781, 0.875, 0.4781, 0.875, 0.4781, 0.945, 0.8686, 0.75, 0.875, 0.75, 0.875, 0.75, 0.8686, 0.75, 0.8686, 0.75, 0.875, 0.75, 0.875, 0.75, 0.8686, 0.75, 0.4781, 0.945, 0.4781, 0.875, 0.4781, 0.875, 0.4781, 0.945, 0.4781, 0.0, 0.4781, 0.0, 0.4781, 0.0, 0.4781, 0.0, 0.4781, 0.945, 0.4781, 0.945, 0.4781, 0.945, 0.4781, 0.945, 0.4781, 0.9936, 0.4781, 1.0, 0.4781, 1.0, 0.4781, 0.9936, 0.4781, 0.875, 0.4781, 0.945, 0.4781, 0.945, 0.4781, 0.875, 0.4781, 0.9936, 0.4781, 0.945, 0.4781, 0.945, 0.4781, 0.9936, 0.4781, 0.9936, 0.4781, 0.945, 0.4781, 0.945, 0.4781, 0.9936, 0.4781, 0.875, 0.4781, 0.945, 0.4781, 0.945, 0.4781, 0.875, 0.75, 0.75, 0.82, 0.75, 0.82, 0.75, 0.75, 0.75, 0.75, 0.75, 0.82, 0.75, 0.82, 0.75, 0.75, 0.75, 0.4781, 0.9936, 0.4781, 0.945, 0.4781, 0.945, 0.4781, 0.9936, 0.4781, 0.9936, 0.4781, 0.945, 0.4781, 0.945, 0.4781, 0.9936, 0.4781, 0.9936, 0.4781, 0.945, 0.4781, 0.945, 0.4781, 0.9936, 0.75, 0.75, 0.82, 0.75, 0.82, 0.75, 0.75, 0.75, 0.4781, 0.875, 0.4781, 0.945, 0.4781, 0.945, 0.4781, 0.875, 0.625, 0.9936, 0.625, 0.945, 0.625, 0.945, 0.625, 0.9936, 0.4781, 0.875, 0.625, 0.875, 0.625, 0.945, 0.4781, 0.945, 0.4781, 0.9936, 0.4781, 0.945, 0.4781, 0.945, 0.4781, 0.9936, 0.4781, 0.9936, 0.4781, 0.945, 0.4781, 0.945, 0.4781, 0.9936, 0.75, 0.75, 0.82, 0.75, 0.82, 0.75, 0.75, 0.75, 0.625, 0.9936, 0.625, 0.945, 0.625, 0.945, 0.625, 0.9936, 0.4781, 0.9936, 0.4781, 0.945, 0.4781, 0.945, 0.4781, 0.9936, 0.4781, 0.875, 0.4781, 0.945, 0.4781, 0.945, 0.4781, 0.875, 0.4781, 0.875, 0.4781, 0.945, 0.4781, 0.945, 0.4781, 0.875, 0.4781, 0.9936, 0.4781, 0.945, 0.4781, 0.945, 0.4781, 0.9936, 0.4781, 0.875, 0.4781, 0.945, 0.4781, 0.945, 0.4781, 0.875, 0.4781, 0.9936, 0.4781, 0.945, 0.4781, 0.945, 0.4781, 0.9936, 0.625, 0.0, 0.625, 0.0, 0.625, 0.0, 0.625, 0.0, 0.4781, 0.9936, 0.4781, 0.945, 0.4781, 0.945, 0.4781, 0.9936, 0.625, 0.02778, 0.625, 0.0, 0.625, 0.0, 0.625, 0.02778, 0.625, 0.305, 0.625, 0.375, 0.625, 0.375, 0.625, 0.305, 0.625, 0.375, 0.625, 0.305, 0.625, 0.305, 0.625, 0.375, 0.625, 0.375, 0.625, 0.305, 0.625, 0.305, 0.625, 0.375, 0.8686, 0.5, 0.82, 0.5, 0.82, 0.5, 0.8686, 0.5, 0.75, 0.75, 0.82, 0.75, 0.82, 0.75, 0.75, 0.75, 0.8686, 0.5, 0.82, 0.5, 0.82, 0.5, 0.8686, 0.5, 0.8686, 0.5, 0.82, 0.5, 0.82, 0.5, 0.8686, 0.5, 0.8686, 0.5, 0.82, 0.5, 0.82, 0.5, 0.8686, 0.5, 0.75, 0.6944, 0.82, 0.6944, 0.82, 0.6944, 0.75, 0.6944, 0.75, 0.6667, 0.82, 0.6667, 0.82, 0.6944, 0.75, 0.6944, 0.75, 0.6389, 0.82, 0.6389, 0.82, 0.6667, 0.75, 0.6667, 0.75, 0.6111, 0.82, 0.6111, 0.82, 0.6389, 0.75, 0.6389, 0.75, 0.5833, 0.82, 0.5833, 0.82, 0.6111, 0.75, 0.6111, 0.75, 0.5556, 0.82, 0.5556, 0.82, 0.5833, 0.75, 0.5833, 0.75, 0.5278, 0.82, 0.5278, 0.82, 0.5556, 0.75, 0.5556, 0.75, 0.5, 0.82, 0.5, 0.82, 0.5278, 0.75, 0.5278, 0.8686, 0.75, 0.82, 0.75, 0.82, 0.75, 0.8686, 0.75, 0.4781, 0.2564, 0.4781, 0.305, 0.4781, 0.305, 0.4781, 0.2564, 0.4781, 0.375, 0.4781, 0.305, 0.4781, 0.305, 0.4781, 0.375, 0.4781, 0.375, 0.4781, 0.305, 0.4781, 0.305, 0.4781, 0.375, 0.4781, 0.375, 0.4781, 0.305, 0.4781, 0.305, 0.4781, 0.375, 0.4781, 0.2564, 0.625, 0.2564, 0.625, 0.305, 0.4781, 0.305, 0.375, 0.875, 0.4781, 0.875, 0.4781, 0.945, 0.375, 0.945, 0.375, 0.2564, 0.4781, 0.2564, 0.4781, 0.305, 0.375, 0.305, 0.375, 0.2564, 0.375, 0.305, 0.375, 0.305, 0.375, 0.2564, 0.25, 0.5, 0.18, 0.5, 0.18, 0.5, 0.25, 0.5, 0.1314, 0.6944, 0.18, 0.6944, 0.18, 0.7222, 0.1314, 0.7222, 0.1314, 0.6667, 0.18, 0.6667, 0.18, 0.6944, 0.1314, 0.6944, 0.1314, 0.6389, 0.18, 0.6389, 0.18, 0.6667, 0.1314, 0.6667, 0.1314, 0.6111, 0.18, 0.6111, 0.18, 0.6389, 0.1314, 0.6389, 0.1314, 0.5833, 0.18, 0.5833, 0.18, 0.6111, 0.1314, 0.6111, 0.1314, 0.5556, 0.18, 0.5556, 0.18, 0.5833, 0.1314, 0.5833, 0.1314, 0.5278, 0.18, 0.5278, 0.18, 0.5556, 0.1314, 0.5556, 0.1314, 0.5, 0.18, 0.5, 0.18, 0.5278, 0.1314, 0.5278, 0.1314, 0.7222, 0.18, 0.7222, 0.18, 0.75, 0.1314, 0.75, 0.25, 0.5, 0.18, 0.5, 0.18, 0.5, 0.25, 0.5, 0.4781, 0.875, 0.4781, 0.945, 0.4781, 0.945, 0.4781, 0.875, 0.4781, 0.9936, 0.4781, 0.945, 0.4781, 0.945, 0.4781, 0.9936, 0.4781, 0.875, 0.4781, 0.945, 0.4781, 0.945, 0.4781, 0.875, 0.4781, 0.9936, 0.4781, 1.0, 0.4781, 1.0, 0.4781, 0.9936, 0.4781, 0.945, 0.4781, 0.875, 0.4781, 0.875, 0.4781, 0.945, 0.4781, 0.0, 0.4781, 0.0, 0.4781, 0.0, 0.4781, 0.0, 0.4781, 0.945, 0.4781, 0.875, 0.4781, 0.875, 0.4781, 0.945, 0.4781, 0.875, 0.4781, 0.945, 0.4781, 0.945, 0.4781, 0.875, 0.4781, 0.945, 0.4781, 0.875, 0.4781, 0.875, 0.4781, 0.945, 0.4781, 0.945, 0.4781, 0.875, 0.4781, 0.875, 0.4781, 0.945, 0.4781, 0.875, 0.4781, 0.945, 0.4781, 0.945, 0.4781, 0.875, 0.4781, 0.945, 0.4781, 0.945, 0.4781, 0.945, 0.4781, 0.945, 0.4781, 0.945, 0.4781, 0.875, 0.4781, 0.875, 0.4781, 0.945, 0.4781, 0.875, 0.4781, 0.945, 0.4781, 0.945, 0.4781, 0.875, 0.4781, 0.945, 0.4781, 0.945, 0.4781, 0.945, 0.4781, 0.945, 0.4781, 0.945, 0.4781, 0.945, 0.4781, 0.945, 0.4781, 0.945, 0.4781, 0.875, 0.4781, 0.945, 0.4781, 0.945, 0.4781, 0.875, 0.4781, 0.945, 0.4781, 0.945, 0.4781, 0.945, 0.4781, 0.945, 0.4781, 0.945, 0.4781, 0.875, 0.4781, 0.875, 0.4781, 0.945, 0.4781, 0.945, 0.4781, 0.875, 0.4781, 0.875, 0.4781, 0.945, 0.4781, 0.875, 0.4781, 0.945, 0.4781, 0.945, 0.4781, 0.875, 0.625, 0.0, 0.625, 0.0, 0.625, 0.0, 0.625, 0.0, 0.4781, 0.9936, 0.4781, 0.945, 0.4781, 0.945, 0.4781, 0.9936, 0.4781, 0.945, 0.4781, 0.875, 0.4781, 0.875, 0.4781, 0.945, 0.625, 0.25, 0.625, 0.25, 0.625, 0.25, 0.625, 0.25, 0.625, 0.0, 0.4781, 0.0, 0.4781, 0.0, 0.625, 0.0, 0.625, 0.0, 0.625, 0.0, 0.625, 0.0, 0.625, 0.0, 0.625, 0.1111, 0.625, 0.08333, 0.625, 0.08333, 0.625, 0.1111, 0.82, 0.75, 0.75, 0.75, 0.75, 0.75, 0.82, 0.75, 0.4781, 0.9936, 0.4781, 0.945, 0.4781, 0.945, 0.4781, 0.9936, 0.4781, 0.945, 0.4781, 0.945, 0.4781, 0.945, 0.4781, 0.945, 0.625, 0.25, 0.625, 0.25, 0.625, 0.25, 0.625, 0.25, 0.625, 0.0, 0.4781, 0.0, 0.4781, 0.0, 0.625, 0.0, 0.625, 0.0, 0.625, 0.0, 0.625, 0.0, 0.625, 0.0, 0.625, 0.05556, 0.625, 0.02778, 0.625, 0.02778, 0.625, 0.05556, 0.4781, 0.875, 0.4781, 0.945, 0.4781, 0.945, 0.4781, 0.875, 0.4781, 0.875, 0.4781, 0.945, 0.4781, 0.945, 0.4781, 0.875, 0.4781, 0.945, 0.4781, 0.875, 0.4781, 0.875, 0.4781, 0.945, 0.4781, 0.945, 0.4781, 0.875, 0.4781, 0.875, 0.4781, 0.945, 0.4781, 0.945, 0.4781, 0.945, 0.4781, 0.945, 0.4781, 0.945, 0.4781, 0.945, 0.4781, 0.875, 0.4781, 0.875, 0.4781, 0.945, 0.4781, 0.875, 0.4781, 0.945, 0.4781, 0.945, 0.4781, 0.875, 0.4781, 0.945, 0.4781, 0.945, 0.4781, 0.945, 0.4781, 0.945, 0.4781, 0.945, 0.4781, 0.945, 0.4781, 0.945, 0.4781, 0.945, 0.4781, 0.945, 0.4781, 0.945, 0.4781, 0.875, 0.4781, 0.875, 0.4781, 0.945, 0.4781, 0.875, 0.4781, 0.945, 0.4781, 0.945, 0.4781, 0.875, 0.4781, 0.875, 0.4781, 0.945, 0.4781, 0.945, 0.4781, 0.875, 0.4781, 0.945, 0.4781, 0.875, 0.4781, 0.875, 0.4781, 0.945, 0.8686, 0.7222, 0.875, 0.7222, 0.875, 0.75, 0.8686, 0.75, 0.8686, 0.6944, 0.875, 0.6944, 0.875, 0.7222, 0.8686, 0.7222, 0.8686, 0.75, 0.875, 0.75, 0.875, 0.75, 0.8686, 0.75, 0.8686, 0.75, 0.875, 0.75, 0.875, 0.75, 0.8686, 0.75, 0.75, 0.75, 0.82, 0.75, 0.82, 0.75, 0.75, 0.75, 0.625, 0.0, 0.625, 0.0, 0.625, 0.0, 0.625, 0.0, 0.75, 0.6944, 0.82, 0.6944, 0.82, 0.7222, 0.75, 0.7222, 0.75, 0.7222, 0.82, 0.7222, 0.82, 0.75, 0.75, 0.75, 0.625, 0.0, 0.625, 0.0, 0.625, 0.0, 0.625, 0.0, 0.625, 0.0, 0.625, 0.0, 0.625, 0.0, 0.625, 0.0, 0.82, 0.75, 0.75, 0.75, 0.75, 0.75, 0.82, 0.75, 0.625, 0.0, 0.625, 0.0, 0.625, 0.0, 0.625, 0.0, 0.625, 0.0, 0.625, 0.0, 0.625, 0.0, 0.625, 0.0, 0.8686, 0.75, 0.82, 0.75, 0.82, 0.75, 0.8686, 0.75, 0.75, 0.75, 0.82, 0.75, 0.82, 0.75, 0.75, 0.75, 0.625, 0.0, 0.625, 0.0, 0.625, 0.0, 0.625, 0.0, 0.8686, 0.75, 0.875, 0.75, 0.875, 0.75, 0.8686, 0.75, 0.625, 0.0, 0.625, 0.0, 0.625, 0.0, 0.625, 0.0, 0.82, 0.75, 0.75, 0.75, 0.75, 0.75, 0.82, 0.75, 0.82, 0.75, 0.75, 0.75, 0.75, 0.75, 0.82, 0.75, 0.8686, 0.75, 0.82, 0.75, 0.82, 0.75, 0.8686, 0.75, 0.75, 0.75, 0.82, 0.75, 0.82, 0.75, 0.75, 0.75, 0.625, 0.0, 0.625, 0.0, 0.625, 0.0, 0.625, 0.0, 0.8686, 0.75, 0.82, 0.75, 0.82, 0.75, 0.8686, 0.75, 0.75, 0.75, 0.82, 0.75, 0.82, 0.75, 0.75, 0.75, 0.8686, 0.75, 0.875, 0.75, 0.875, 0.75, 0.8686, 0.75, 0.625, 0.0, 0.625, 0.0, 0.625, 0.0, 0.625, 0.0, 0.75, 0.75, 0.82, 0.75, 0.82, 0.75, 0.75, 0.75, 0.8686, 0.75, 0.875, 0.75, 0.875, 0.75, 0.8686, 0.75, 0.8686, 0.75, 0.82, 0.75, 0.82, 0.75, 0.8686, 0.75, 0.8686, 0.75, 0.875, 0.75, 0.875, 0.75, 0.8686, 0.75, 0.75, 0.75, 0.82, 0.75, 0.82, 0.75, 0.75, 0.75, 0.75, 0.75, 0.82, 0.75, 0.82, 0.75, 0.75, 0.75, 0.8686, 0.75, 0.875, 0.75, 0.875, 0.75, 0.8686, 0.75, 0.75, 0.75, 0.82, 0.75, 0.82, 0.75, 0.75, 0.75, 0.8686, 0.75, 0.875, 0.75, 0.875, 0.75, 0.8686, 0.75, 0.82, 0.75, 0.75, 0.75, 0.75, 0.75, 0.82, 0.75, 0.82, 0.75, 0.8686, 0.75, 0.8686, 0.75, 0.82, 0.75, 0.82, 0.75, 0.8686, 0.75, 0.8686, 0.75, 0.82, 0.75, 0.82, 0.75, 0.8686, 0.75, 0.8686, 0.75, 0.82, 0.75, 0.875, 0.75, 0.8686, 0.75, 0.8686, 0.75, 0.875, 0.75, 0.82, 0.75, 0.8686, 0.75, 0.8686, 0.75, 0.82, 0.75, 0.82, 0.75, 0.8686, 0.75, 0.8686, 0.75, 0.82, 0.75, 0.875, 0.75, 0.8686, 0.75, 0.8686, 0.75, 0.875, 0.75, 0.875, 0.75, 0.8686, 0.75, 0.8686, 0.75, 0.875, 0.75, 0.82, 0.75, 0.8686, 0.75, 0.8686, 0.75, 0.82, 0.75, 0.875, 0.75, 0.8686, 0.75, 0.8686, 0.75, 0.875, 0.75, 0.82, 0.75, 0.8686, 0.75, 0.8686, 0.75, 0.82, 0.75, 0.82, 0.75, 0.8686, 0.75, 0.8686, 0.75, 0.82, 0.75, 0.82, 0.6944, 0.8686, 0.6944, 0.8686, 0.7222, 0.82, 0.7222, 0.82, 0.7222, 0.8686, 0.7222, 0.8686, 0.75, 0.82, 0.75, 0.4781, 1.0, 0.4781, 0.9936, 0.4781, 0.9936, 0.4781, 1.0, 0.4781, 1.0, 0.4781, 0.9936, 0.4781, 0.9936, 0.4781, 1.0, 0.4781, 0.945, 0.4781, 0.9936, 0.4781, 0.9936, 0.4781, 0.945, 0.4781, 1.0, 0.4781, 0.9936, 0.4781, 0.9936, 0.4781, 1.0, 0.125, 0.7222, 0.1314, 0.7222, 0.1314, 0.75, 0.125, 0.75, 0.125, 0.5, 0.1314, 0.5, 0.1314, 0.5278, 0.125, 0.5278, 0.125, 0.5278, 0.1314, 0.5278, 0.1314, 0.5556, 0.125, 0.5556, 0.125, 0.5556, 0.1314, 0.5556, 0.1314, 0.5833, 0.125, 0.5833, 0.125, 0.5833, 0.1314, 0.5833, 0.1314, 0.6111, 0.125, 0.6111, 0.125, 0.6111, 0.1314, 0.6111, 0.1314, 0.6389, 0.125, 0.6389, 0.125, 0.6389, 0.1314, 0.6389, 0.1314, 0.6667, 0.125, 0.6667, 0.125, 0.6667, 0.1314, 0.6667, 0.1314, 0.6944, 0.125, 0.6944, 0.125, 0.6944, 0.1314, 0.6944, 0.1314, 0.7222, 0.125, 0.7222, 0.375, 0.25, 0.375, 0.2564, 0.375, 0.2564, 0.375, 0.25, 0.375, 0.25, 0.4781, 0.25, 0.4781, 0.2564, 0.375, 0.2564, 0.4781, 0.25, 0.625, 0.25, 0.625, 0.2564, 0.4781, 0.2564, 0.4781, 0.25, 0.4781, 0.2564, 0.4781, 0.2564, 0.4781, 0.25, 0.875, 0.75, 0.8686, 0.75, 0.8686, 0.75, 0.875, 0.75, 0.875, 0.5, 0.8686, 0.5, 0.8686, 0.5, 0.875, 0.5, 0.875, 0.5, 0.8686, 0.5, 0.8686, 0.5, 0.875, 0.5, 0.875, 0.5, 0.8686, 0.5, 0.8686, 0.5, 0.875, 0.5, 0.875, 0.5, 0.8686, 0.5, 0.8686, 0.5, 0.875, 0.5, 0.4781, 1.0, 0.4781, 0.9936, 0.4781, 0.9936, 0.4781, 1.0, 0.4781, 1.0, 0.4781, 0.9936, 0.4781, 0.9936, 0.4781, 1.0, 0.4781, 0.0, 0.4781, 0.0, 0.4781, 0.0, 0.4781, 0.0, 0.4781, 0.0, 0.4781, 0.0, 0.4781, 0.0, 0.4781, 1.0, 0.4781, 0.9936, 0.4781, 0.9936, 0.4781, 1.0, 0.4781, 1.0, 0.4781, 0.9936, 0.4781, 0.9936, 0.4781, 1.0, 0.625, 1.0, 0.625, 0.9936, 0.625, 0.9936, 0.625, 1.0, 0.4781, 1.0, 0.4781, 0.9936, 0.4781, 0.9936, 0.4781, 1.0, 0.4781, 1.0, 0.4781, 0.9936, 0.4781, 0.9936, 0.4781, 1.0, 0.625, 1.0, 0.625, 0.9936, 0.625, 0.9936, 0.625, 1.0, 0.4781, 1.0, 0.4781, 0.9936, 0.4781, 0.9936, 0.4781, 1.0, 0.4781, 1.0, 0.4781, 0.9936, 0.4781, 0.9936, 0.4781, 1.0, 0.4781, 1.0, 0.4781, 0.9936, 0.4781, 0.9936, 0.4781, 1.0, 0.4781, 1.0, 0.4781, 0.9936, 0.4781, 0.9936, 0.4781, 1.0, 0.4781, 1.0, 0.4781, 0.9936, 0.4781, 0.9936, 0.4781, 1.0, 0.4781, 0.945, 0.4781, 0.9936, 0.4781, 0.9936, 0.4781, 0.945, 0.4781, 0.945, 0.4781, 0.9936, 0.4781, 0.9936, 0.4781, 0.945, 0.82, 0.75, 0.8686, 0.75, 0.8686, 0.75, 0.82, 0.75, 0.82, 0.75, 0.8686, 0.75, 0.8686, 0.75, 0.82, 0.75, 0.82, 0.75, 0.8686, 0.75, 0.8686, 0.75, 0.82, 0.75, 0.4781, 0.945, 0.4781, 0.9936, 0.4781, 0.9936, 0.4781, 0.945, 0.4781, 0.945, 0.625, 0.945, 0.625, 0.9936, 0.4781, 0.9936, 0.82, 0.75, 0.8686, 0.75, 0.8686, 0.75, 0.82, 0.75, 0.4781, 0.945, 0.4781, 0.9936, 0.4781, 0.9936, 0.4781, 0.945, 0.4781, 0.945, 0.4781, 0.9936, 0.4781, 0.9936, 0.4781, 0.945, 0.4781, 0.945, 0.4781, 0.9936, 0.4781, 0.9936, 0.4781, 0.945, 0.82, 0.6944, 0.8686, 0.6944, 0.8686, 0.6944, 0.82, 0.6944, 0.625, 0.305, 0.625, 0.2564, 0.625, 0.2564, 0.625, 0.305, 0.625, 0.305, 0.625, 0.2564, 0.625, 0.2564, 0.625, 0.305, 0.625, 0.305, 0.625, 0.2564, 0.625, 0.2564, 0.625, 0.305, 0.82, 0.75, 0.8686, 0.75, 0.8686, 0.75, 0.82, 0.75, 0.82, 0.6667, 0.8686, 0.6667, 0.8686, 0.6944, 0.82, 0.6944, 0.82, 0.6389, 0.8686, 0.6389, 0.8686, 0.6667, 0.82, 0.6667, 0.82, 0.6111, 0.8686, 0.6111, 0.8686, 0.6389, 0.82, 0.6389, 0.82, 0.5833, 0.8686, 0.5833, 0.8686, 0.6111, 0.82, 0.6111, 0.82, 0.5556, 0.8686, 0.5556, 0.8686, 0.5833, 0.82, 0.5833, 0.82, 0.5278, 0.8686, 0.5278, 0.8686, 0.5556, 0.82, 0.5556, 0.82, 0.5, 0.8686, 0.5, 0.8686, 0.5278, 0.82, 0.5278, 0.4781, 0.305, 0.4781, 0.2564, 0.4781, 0.2564, 0.4781, 0.305, 0.4781, 0.305, 0.4781, 0.2564, 0.4781, 0.2564, 0.4781, 0.305, 0.4781, 0.305, 0.4781, 0.2564, 0.4781, 0.2564, 0.4781, 0.305, 0.375, 0.945, 0.4781, 0.945, 0.4781, 0.9936, 0.375, 0.9936, 0.18, 0.5, 0.1314, 0.5, 0.1314, 0.5, 0.18, 0.5, 0.18, 0.5, 0.1314, 0.5, 0.1314, 0.5, 0.18, 0.5, 0.4781, 0.945, 0.4781, 0.9936, 0.4781, 0.9936, 0.4781, 0.945, 0.875, 0.75, 0.8686, 0.75, 0.8686, 0.75, 0.875, 0.75, 0.82, 0.75, 0.8686, 0.75, 0.8686, 0.75, 0.82, 0.75, 0.625, 0.0, 0.625, 0.0, 0.625, 0.0, 0.625, 0.0, 0.8686, 0.75, 0.875, 0.75, 0.875, 0.75, 0.8686, 0.75, 0.75, 0.75, 0.82, 0.75, 0.82, 0.75, 0.75, 0.75, 0.625, 0.0, 0.625, 0.0, 0.625, 0.0, 0.625, 0.0, 0.8686, 0.75, 0.82, 0.75, 0.82, 0.75, 0.8686, 0.75, 0.82, 0.75, 0.75, 0.75, 0.75, 0.75, 0.82, 0.75, 0.625, 0.0, 0.625, 0.0, 0.625, 0.0, 0.625, 0.0, 0.625, 0.0, 0.625, 0.0, 0.625, 0.0, 0.625, 0.0, 0.625, 0.0, 0.625, 0.0, 0.625, 0.0, 0.625, 0.0, 0.625, 0.0, 0.625, 0.0, 0.625, 0.0, 0.625, 0.0, 0.875, 0.75, 0.8686, 0.75, 0.8686, 0.75, 0.875, 0.75, 0.82, 0.75, 0.8686, 0.75, 0.8686, 0.75, 0.82, 0.75, 0.625, 0.0, 0.625, 0.0, 0.625, 0.0, 0.625, 0.0, 0.8686, 0.75, 0.875, 0.75, 0.875, 0.75, 0.8686, 0.75, 0.8686, 0.75, 0.82, 0.75, 0.82, 0.75, 0.8686, 0.75, 0.8518, 0.75, 0.82, 0.75, 0.82, 0.75, 0.8518, 0.75, 0.75, 0.75, 0.7669, 0.75, 0.7669, 0.75, 0.75, 0.75, 0.625, 0.0, 0.625, 0.0, 0.625, 0.0, 0.625, 0.0, 0.625, 0.0, 0.625, 0.0, 0.625, 0.0, 0.625, 0.0, 0.625, 0.0, 0.625, 0.0, 0.625, 0.0, 0.625, 0.0, 0.82, 0.75, 0.8686, 0.75, 0.8686, 0.75, 0.82, 0.75, 0.75, 0.75, 0.82, 0.75, 0.82, 0.75, 0.75, 0.75, 0.82, 0.75, 0.75, 0.75, 0.75, 0.75, 0.82, 0.75, 0.8686, 0.75, 0.8686, 0.75, 0.8686, 0.75, 0.8686, 0.75, 0.75, 0.75, 0.82, 0.75, 0.82, 0.75, 0.75, 0.75, 0.875, 0.75, 0.8686, 0.75, 0.8686, 0.75, 0.875, 0.75, 0.625, 0.0, 0.625, 0.0, 0.625, 0.0, 0.625, 0.0, 0.625, 0.0, 0.625, 0.0, 0.625, 0.0, 0.625, 0.0, 0.8686, 0.75, 0.875, 0.75, 0.875, 0.75, 0.8686, 0.75, 0.75, 0.75, 0.82, 0.75, 0.82, 0.75, 0.75, 0.75, 0.75, 0.75, 0.82, 0.75, 0.82, 0.75, 0.75, 0.75, 0.82, 0.75, 0.75, 0.75, 0.75, 0.75, 0.82, 0.75, 0.82, 0.75, 0.75, 0.75, 0.75, 0.75, 0.82, 0.75, 0.625, 0.0, 0.625, 0.0, 0.625, 0.0, 0.625, 0.0, 0.8686, 0.75, 0.875, 0.75, 0.875, 0.75, 0.8686, 0.75, 0.82, 0.75, 0.75, 0.75, 0.75, 0.75, 0.82, 0.75, 0.75, 0.75, 0.82, 0.75, 0.82, 0.75, 0.75, 0.75, 0.625, 0.0, 0.625, 0.0, 0.625, 0.0, 0.625, 0.0, 0.8686, 0.75, 0.82, 0.75, 0.82, 0.75, 0.8686, 0.75, 0.875, 0.75, 0.8686, 0.75, 0.8686, 0.75, 0.875, 0.75, 0.82, 0.75, 0.8686, 0.75, 0.8686, 0.75, 0.82, 0.75, 0.625, 0.0, 0.625, 0.0, 0.625, 0.0, 0.625, 0.0, 0.625, 0.0, 0.625, 0.0, 0.625, 0.0, 0.625, 0.0, 0.625, 0.0, 0.625, 0.0, 0.625, 0.0, 0.625, 0.0, 0.625, 0.0, 0.625, 0.0, 0.625, 0.0, 0.625, 0.0, 0.82, 0.75, 0.8686, 0.75, 0.8686, 0.75, 0.82, 0.75, 0.625, 0.0, 0.625, 0.0, 0.625, 0.0, 0.625, 0.0, 0.75, 0.75, 0.82, 0.75, 0.82, 0.75, 0.75, 0.75, 0.8686, 0.75, 0.875, 0.75, 0.875, 0.75, 0.8686, 0.75, 0.625, 0.0, 0.625, 0.0, 0.625, 0.0, 0.625, 0.0, 0.8686, 0.75, 0.82, 0.75, 0.82, 0.75, 0.8686, 0.75, 0.875, 0.75, 0.875, 0.75, 0.875, 0.75, 0.875, 0.75, 0.82, 0.75, 0.8686, 0.75, 0.8686, 0.75, 0.82, 0.75, 0.625, 0.0, 0.625, 0.0, 0.625, 0.0, 0.625, 0.0, 0.8686, 0.75, 0.875, 0.75, 0.875, 0.75, 0.8686, 0.75, 0.625, 0.0, 0.625, 0.0, 0.625, 0.0, 0.625, 0.0, 0.875, 0.75, 0.8686, 0.75, 0.8686, 0.75, 0.875, 0.75, 0.8686, 0.75, 0.82, 0.75, 0.82, 0.75, 0.8686, 0.75, 0.82, 0.75, 0.75, 0.75, 0.75, 0.75, 0.82, 0.75, 0.8686, 0.75, 0.82, 0.75, 0.82, 0.75, 0.8686, 0.75, 0.875, 0.75, 0.875, 0.75, 0.875, 0.75, 0.875, 0.75, 0.82, 0.75, 0.8686, 0.75, 0.8686, 0.75, 0.82, 0.75, 0.875, 0.75, 0.8686, 0.75, 0.8686, 0.75, 0.875, 0.75, 0.625, 0.375, 0.625, 0.305, 0.625, 0.305, 0.625, 0.375, 0.625, 0.375, 0.625, 0.305, 0.625, 0.305, 0.625, 0.375, 0.625, 0.305, 0.625, 0.305, 0.625, 0.305, 0.625, 0.305, 0.625, 0.305, 0.625, 0.375, 0.625, 0.375, 0.625, 0.305, 0.625, 0.305, 0.625, 0.305, 0.625, 0.305, 0.625, 0.305, 0.625, 0.375, 0.625, 0.305, 0.625, 0.305, 0.625, 0.375, 0.625, 0.305, 0.625, 0.305, 0.625, 0.305, 0.625, 0.305, 0.625, 0.375, 0.625, 0.305, 0.625, 0.305, 0.625, 0.375, 0.625, 0.305, 0.625, 0.375, 0.625, 0.375, 0.625, 0.305, 0.625, 0.305, 0.625, 0.375, 0.625, 0.375, 0.625, 0.305, 0.625, 0.305, 0.625, 0.375, 0.625, 0.375, 0.625, 0.305, 0.625, 0.305, 0.625, 0.305, 0.625, 0.305, 0.625, 0.305, 0.625, 0.375, 0.625, 0.305, 0.625, 0.305, 0.625, 0.375, 0.625, 0.305, 0.625, 0.305, 0.625, 0.305, 0.625, 0.305, 0.625, 0.305, 0.625, 0.375, 0.625, 0.375, 0.625, 0.305, 0.625, 0.305, 0.625, 0.305, 0.625, 0.305, 0.625, 0.305, 0.625, 0.305, 0.625, 0.305, 0.625, 0.305, 0.625, 0.305, 0.625, 0.305, 0.625, 0.305, 0.625, 0.305, 0.625, 0.305, 0.625, 0.305, 0.625, 0.305, 0.625, 0.305, 0.625, 0.305, 0.625, 0.305, 0.625, 0.305, 0.625, 0.305, 0.625, 0.305, 0.625, 0.305, 0.625, 0.305, 0.625, 0.305, 0.625, 0.305, 0.625, 0.305, 0.625, 0.305, 0.625, 0.305, 0.625, 0.305, 0.625, 0.305, 0.625, 0.305, 0.625, 0.305, 0.625, 0.305, 0.625, 0.375, 0.625, 0.305, 0.625, 0.305, 0.625, 0.375, 0.625, 0.305, 0.625, 0.305, 0.625, 0.305, 0.625, 0.305, 0.625, 0.375, 0.625, 0.305, 0.625, 0.305, 0.625, 0.375, 0.625, 0.305, 0.625, 0.305, 0.625, 0.305, 0.625, 0.305, 0.625, 0.305, 0.625, 0.305, 0.625, 0.305, 0.625, 0.305, 0.625, 0.375, 0.625, 0.305, 0.625, 0.305, 0.625, 0.375, 0.625, 0.375, 0.625, 0.305, 0.625, 0.305, 0.625, 0.375, 0.625, 0.305, 0.625, 0.305, 0.625, 0.305, 0.625, 0.305, 0.625, 0.305, 0.625, 0.305, 0.625, 0.305, 0.625, 0.305, 0.625, 0.305, 0.625, 0.305, 0.625, 0.305, 0.625, 0.305, 0.625, 0.305, 0.625, 0.305, 0.625, 0.305, 0.625, 0.305, 0.625, 0.305, 0.625, 0.305, 0.625, 0.305, 0.625, 0.305, 0.625, 0.305, 0.625, 0.305, 0.625, 0.305, 0.625, 0.305, 0.625, 0.305, 0.625, 0.305, 0.625, 0.305, 0.625, 0.305, 0.625, 0.305, 0.625, 0.305, 0.625, 0.305, 0.625, 0.305, 0.625, 0.305, 0.625, 0.305, 0.625, 0.305, 0.625, 0.305, 0.625, 0.305, 0.625, 0.305, 0.625, 0.305, 0.625, 0.305, 0.625, 0.305, 0.625, 0.2564, 0.625, 0.2564, 0.625, 0.305, 0.625, 0.305, 0.625, 0.2564, 0.625, 0.2564, 0.625, 0.305, 0.875, 0.5, 0.8686, 0.5, 0.8686, 0.5, 0.875, 0.5, 0.875, 0.5, 0.8686, 0.5, 0.8686, 0.5, 0.875, 0.5, 0.8686, 0.5, 0.82, 0.5, 0.82, 0.5, 0.8686, 0.5, 0.8686, 0.5, 0.82, 0.5, 0.82, 0.5, 0.8686, 0.5, 0.625, 0.2564, 0.625, 0.25, 0.625, 0.25, 0.625, 0.2564, 0.625, 0.2564, 0.625, 0.25, 0.625, 0.25, 0.625, 0.2564, 0.625, 0.1389, 0.625, 0.1111, 0.625, 0.1111, 0.625, 0.1389, 0.875, 0.6111, 0.875, 0.5833, 0.875, 0.5833, 0.875, 0.6111, 0.82, 0.5, 0.75, 0.5, 0.75, 0.5, 0.82, 0.5, 0.82, 0.5, 0.75, 0.5, 0.75, 0.5, 0.82, 0.5, 0.625, 0.0, 0.625, 0.0, 0.625, 0.0, 0.625, 0.0, 0.625, 1.0, 0.625, 1.0, 0.625, 1.0, 0.625, 1.0, 0.625, 0.25, 0.625, 0.25, 0.625, 0.25, 0.625, 0.25, 0.625, 0.25, 0.625, 0.25, 0.625, 0.25, 0.625, 0.25, 0.625, 0.305, 0.625, 0.2564, 0.625, 0.2564, 0.625, 0.305, 0.625, 1.0, 0.625, 0.9936, 0.625, 0.9936, 0.625, 1.0, 0.625, 0.0, 0.625, 0.0, 0.625, 0.0, 0.625, 0.0, 0.625, 0.0, 0.625, 0.0, 0.625, 0.0, 0.625, 0.0, 0.625, 0.375, 0.625, 0.305, 0.625, 0.305, 0.625, 0.375, 0.625, 0.9936, 0.625, 0.945, 0.625, 0.945, 0.625, 0.9936, 0.625, 0.0, 0.625, 0.0, 0.625, 0.0, 0.625, 0.0, 0.625, 0.945, 0.625, 0.875, 0.625, 0.875, 0.625, 0.945, 0.625, 0.0, 0.625, 0.0, 0.625, 0.0, 0.625, 0.0, 0.625, 0.0, 0.625, 0.0, 0.625, 0.0, 0.625, 0.0, 0.625, 0.25, 0.625, 0.25, 0.625, 0.25, 0.625, 0.25, 0.625, 0.2564, 0.625, 0.25, 0.625, 0.25, 0.625, 0.2564, 0.625, 0.1944, 0.625, 0.1667, 0.625, 0.1667, 0.625, 0.1944, 0.625, 0.0, 0.625, 0.0, 0.625, 0.0, 0.625, 0.0, 0.625, 0.1667, 0.625, 0.1389, 0.625, 0.1389, 0.625, 0.1667, 0.625, 0.1389, 0.625, 0.1111, 0.625, 0.1111, 0.625, 0.1389, 0.625, 0.1111, 0.625, 0.08333, 0.625, 0.08333, 0.625, 0.1111, 0.625, 0.08333, 0.625, 0.05556, 0.625, 0.05556, 0.625, 0.08333, 0.625, 0.25, 0.625, 0.25, 0.625, 0.25, 0.625, 0.25, 0.625, 0.25, 0.625, 0.25, 0.625, 0.25, 0.625, 0.25, 0.625, 0.05556, 0.625, 0.02778, 0.625, 0.02778, 0.625, 0.05556, 0.625, 0.02778, 0.625, 0.0, 0.625, 0.0, 0.625, 0.02778, 0.625, 0.25, 0.625, 0.25, 0.625, 0.25, 0.625, 0.25, 0.625, 0.25, 0.625, 0.2222, 0.625, 0.2222, 0.625, 0.25, 0.625, 0.2222, 0.625, 0.1944, 0.625, 0.1944, 0.625, 0.2222, 0.625, 0.25, 0.625, 0.25, 0.625, 0.25, 0.625, 0.25, 0.625, 0.1667, 0.625, 0.1389, 0.625, 0.1389, 0.625, 0.1667, 0.875, 0.5, 0.875, 0.5, 0.875, 0.5, 0.875, 0.5, 0.875, 0.6389, 0.875, 0.6111, 0.875, 0.6111, 0.875, 0.6389, 0.875, 0.75, 0.875, 0.75, 0.875, 0.75, 0.875, 0.75, 0.875, 0.5278, 0.875, 0.5, 0.875, 0.5, 0.875, 0.5278, 0.625, 0.0, 0.625, 0.02778, 0.625, 0.02778, 0.625, 0.0, 0.875, 0.6667, 0.875, 0.6389, 0.875, 0.6389, 0.875, 0.6667, 0.875, 0.5, 0.875, 0.5, 0.875, 0.5, 0.875, 0.5, 0.625, 0.0, 0.625, 0.0, 0.625, 0.0, 0.625, 0.0, 0.875, 0.75, 0.875, 0.75, 0.875, 0.75, 0.875, 0.75, 0.875, 0.5, 0.875, 0.5, 0.875, 0.5, 0.875, 0.5, 0.625, 0.0, 0.625, 0.0, 0.625, 0.0, 0.625, 0.0, 0.625, 0.02778, 0.625, 0.05556, 0.625, 0.05556, 0.625, 0.02778, 0.875, 0.5, 0.875, 0.5, 0.875, 0.5, 0.875, 0.5, 0.875, 0.5556, 0.875, 0.5278, 0.875, 0.5278, 0.875, 0.5556, 0.875, 0.5833, 0.875, 0.5556, 0.875, 0.5556, 0.875, 0.5833, 0.625, 0.25, 0.625, 0.25, 0.625, 0.25, 0.625, 0.25, 0.625, 0.2222, 0.625, 0.1944, 0.625, 0.1944, 0.625, 0.2222, 0.625, 0.25, 0.625, 0.2222, 0.625, 0.2222, 0.625, 0.25, 0.625, 0.25, 0.625, 0.25, 0.625, 0.25, 0.625, 0.25, 0.625, 0.02778, 0.625, 0.0, 0.625, 0.0, 0.625, 0.02778, 0.625, 0.05556, 0.625, 0.02778, 0.625, 0.02778, 0.625, 0.05556, 0.625, 0.25, 0.625, 0.25, 0.625, 0.25, 0.625, 0.25, 0.625, 0.08333, 0.625, 0.05556, 0.625, 0.05556, 0.625, 0.08333, 0.625, 0.1111, 0.625, 0.08333, 0.625, 0.08333, 0.625, 0.1111, 0.625, 0.1389, 0.625, 0.1111, 0.625, 0.1111, 0.625, 0.1389, 0.625, 0.1667, 0.625, 0.1389, 0.625, 0.1389, 0.625, 0.1667, 0.625, 0.0, 0.625, 0.0, 0.625, 0.0, 0.625, 0.0, 0.625, 0.1944, 0.625, 0.1667, 0.625, 0.1667, 0.625, 0.1944, 0.625, 0.25, 0.625, 0.25, 0.625, 0.25, 0.625, 0.25, 0.625, 0.0, 0.625, 0.0, 0.625, 0.0, 0.625, 0.0, 0.625, 0.0, 0.625, 0.0, 0.625, 0.0, 0.625, 0.0, 0.625, 0.0, 0.625, 0.0, 0.625, 0.0, 0.625, 0.0, 0.875, 0.75, 0.875, 0.75, 0.875, 0.75, 0.875, 0.75, 0.625, 0.0, 0.625, 0.0, 0.625, 0.0, 0.625, 0.0, 0.625, 0.0, 0.625, 0.0, 0.625, 0.0, 0.625, 0.0, 0.625, 0.0, 0.625, 0.25, 0.625, 0.25, 0.625, 0.25, 0.625, 0.25, 0.625, 0.25, 0.625, 0.02778, 0.625, 0.0, 0.625, 0.0, 0.625, 0.02778, 0.625, 0.0, 0.625, 0.0, 0.625, 0.0, 0.625, 0.0, 0.625, 0.0, 0.625, 0.0, 0.625, 0.0, 0.625, 0.0, 0.625, 0.0, 0.625, 0.0, 0.625, 0.0, 0.625, 0.0, 0.625, 0.25, 0.625, 0.25, 0.625, 0.25, 0.625, 0.25, 0.625, 0.25, 0.625, 0.25, 0.625, 0.25, 0.625, 0.25, 0.875, 0.5, 0.875, 0.5, 0.875, 0.5, 0.875, 0.5, 0.625, 0.0, 0.625, 0.0, 0.625, 0.0, 0.625, 0.0, 0.625, 0.0, 0.625, 0.0, 0.625, 0.0, 0.625, 0.0, 0.625, 0.0, 0.625, 0.0, 0.625, 0.0, 0.625, 0.0, 0.625, 0.0, 0.625, 0.0, 0.625, 0.0, 0.625, 0.0, 0.625, 0.0, 0.625, 0.25, 0.625, 0.25, 0.625, 0.25, 0.625, 0.25, 0.625, 0.1944, 0.625, 0.1667, 0.625, 0.1667, 0.625, 0.1944, 0.625, 0.0, 0.625, 0.0, 0.625, 0.0, 0.625, 0.0, 0.625, 0.0, 0.625, 0.0, 0.625, 0.0, 0.625, 0.0, 0.4781, 0.945, 0.4781, 0.875, 0.4781, 0.875, 0.4781, 0.945, 0.4781, 0.875, 0.4781, 0.945, 0.4781, 0.945, 0.4781, 0.875, 0.4781, 0.9936, 0.4781, 1.0, 0.4781, 1.0, 0.4781, 0.9936, 0.4781, 1.0, 0.4781, 0.9936, 0.4781, 0.9936, 0.4781, 1.0, 0.4781, 0.945, 0.4781, 0.9936, 0.4781, 0.9936, 0.4781, 0.945, 0.4781, 0.945, 0.4781, 0.875, 0.4781, 0.875, 0.4781, 0.945, 0.4781, 1.0, 0.4781, 0.9936, 0.4781, 0.9936, 0.4781, 1.0, 0.4781, 0.875, 0.4781, 0.945, 0.4781, 0.945, 0.4781, 0.875, 0.4781, 0.9936, 0.4781, 0.945, 0.4781, 0.945, 0.4781, 0.9936, 0.4781, 0.945, 0.4781, 0.9936, 0.4781, 0.9936, 0.4781, 0.945, 0.4781, 0.9936, 0.4781, 1.0, 0.4781, 1.0, 0.4781, 0.9936, 0.4781, 1.0, 0.4781, 0.9936, 0.4781, 0.9936, 0.4781, 1.0, 0.4781, 0.875, 0.4781, 0.945, 0.4781, 0.945, 0.4781, 0.875, 0.4781, 0.945, 0.4781, 0.875, 0.4781, 0.875, 0.4781, 0.945, 0.4781, 0.945, 0.4781, 0.9936, 0.4781, 0.9936, 0.4781, 0.945, 0.4781, 0.9936, 0.4781, 0.945, 0.4781, 0.945, 0.4781, 0.9936, 0.4781, 0.9936, 0.4781, 1.0, 0.4781, 1.0, 0.4781, 0.9936, 0.82, 0.75, 0.8518, 0.75, 0.8686, 0.75, 0.82, 0.75, 0.7669, 0.75, 0.82, 0.75, 0.82, 0.75, 0.75, 0.75, 0.7669, 0.75, 0.75, 0.75, 0.75, 0.75, 0.7669, 0.75, 0.8518, 0.75, 0.8518, 0.75, 0.8686, 0.75, 0.8686, 0.75, 0.8518, 0.75, 0.82, 0.75, 0.82, 0.75, 0.8686, 0.75, 0.82, 0.75, 0.7669, 0.75, 0.75, 0.75, 0.82, 0.75, 0.82, 0.75, 0.7669, 0.75, 0.7669, 0.75, 0.82, 0.75, 0.7669, 0.75, 0.7669, 0.75, 0.75, 0.75, 0.75, 0.75, 0.82, 0.75, 0.82, 0.75, 0.82, 0.75, 0.82, 0.75, 0.7669, 0.75, 0.82, 0.75, 0.82, 0.75, 0.7669, 0.75, 0.82, 0.75, 0.7669, 0.75, 0.7669, 0.75, 0.82, 0.75, 0.875, 0.5278, 0.875, 0.5, 0.875, 0.5, 0.875, 0.5278, 0.625, 0.0, 0.625, 0.02778, 0.625, 0.02778, 0.625, 0.0, 0.625, 0.02778, 0.625, 0.05556, 0.625, 0.05556, 0.625, 0.02778, 0.875, 0.6944, 0.875, 0.6667, 0.875, 0.6667, 0.875, 0.6944, 0.875, 0.6667, 0.875, 0.6389, 0.875, 0.6389, 0.875, 0.6667, 0.875, 0.6389, 0.875, 0.6111, 0.875, 0.6111, 0.875, 0.6389, 0.875, 0.6111, 0.875, 0.5833, 0.875, 0.5833, 0.875, 0.6111, 0.875, 0.5833, 0.875, 0.5556, 0.875, 0.5556, 0.875, 0.5833, 0.875, 0.5556, 0.875, 0.5278, 0.875, 0.5278, 0.875, 0.5556, 0.875, 0.5, 0.875, 0.5, 0.875, 0.5, 0.875, 0.5, 0.875, 0.5, 0.875, 0.5, 0.875, 0.5, 0.875, 0.5, 0.875, 0.5, 0.875, 0.5, 0.875, 0.5, 0.875, 0.5, 0.875, 0.75, 0.875, 0.75, 0.875, 0.75, 0.875, 0.75, 0.875, 0.5, 0.875, 0.5, 0.875, 0.5, 0.875, 0.5, 0.625, 0.0, 0.625, 0.0, 0.625, 0.0, 0.625, 0.0, 0.625, 0.0, 0.625, 0.0, 0.625, 0.0, 0.625, 0.0, 0.875, 0.75, 0.875, 0.75, 0.875, 0.75, 0.875, 0.75, 0.875, 0.75, 0.875, 0.75, 0.875, 0.75, 0.875, 0.75, 0.875, 0.75, 0.875, 0.75, 0.875, 0.75, 0.875, 0.75, 0.625, 0.0, 0.625, 0.0, 0.625, 0.0, 0.625, 0.0, 0.625, 0.0, 0.625, 0.0, 0.625, 0.0, 0.625, 0.0, 0.875, 0.5, 0.875, 0.5, 0.875, 0.5, 0.875, 0.5, 0.875, 0.5, 0.875, 0.5, 0.875, 0.5, 0.875, 0.5, 0.875, 0.75, 0.875, 0.75, 0.875, 0.75, 0.875, 0.75, 0.625, 1.0, 0.625, 1.0, 0.625, 1.0, 0.625, 1.0, 0.625, 1.0, 0.625, 1.0, 0.625, 1.0, 0.625, 1.0, 0.625, 1.0, 0.625, 1.0, 0.625, 1.0, 0.625, 1.0, 0.4781, 1.0, 0.4781, 0.9936, 0.4781, 1.0, 0.4781, 1.0, 0.4781, 1.0, 0.4781, 0.9936, 0.4781, 0.9936, 0.625, 0.0, 0.4781, 0.0, 0.4781, 0.0, 0.5537, 0.0, 0.625, 0.0])
me_cube.materials.append(mat_material)
me_cube.use_mirror_vertex_groups = False
me_cube.update()

# ---- objects
ob_cube = bpy.data.objects.new('Cube', me_cube)

# ---- transforms, parenting, visibility, modifiers, constraints
ob_cube.location = (0.0, 18.37, 6.999)
ob_cube.scale = (0.1892, 0.1892, 0.1892)
ob_cube.lock_rotations_4d = False
ob_cube.empty_display_type = 'ARROWS'
ob_cube.lineart.crease_threshold = 0.0
_m = ob_cube.modifiers.new('Mirror', 'MIRROR')
_m.use_clip = True

# ---- collection membership
col_collection.objects.link(ob_cube)

# ---- scene / render settings (as saved in the file)
scene.frame_start = 1; scene.frame_end = 250; scene.frame_set(58)
scene.render.engine = 'BLENDER_EEVEE_NEXT'
scene.cycles.sampling_pattern = 'TABULATED_SOBOL'
bpy.context.view_layer.update()

# ---- added for rendering (the .blend has no active camera and no usable light): camera, sun
cam_auto = bpy.data.cameras.new('AutoCamera')
cam_auto.lens = 50.0
cam_auto.sensor_width = 36.0
cam_auto.clip_end = 1036.49
ob_auto_camera = bpy.data.objects.new('AutoCamera', cam_auto)
scene.collection.objects.link(ob_auto_camera)
ob_auto_camera.location = (59.0592, -62.0718, 55.51)
ob_auto_camera.rotation_euler = (1.09748, -7.21219e-08, 0.694738)
scene.camera = ob_auto_camera
light_auto_sun = bpy.data.lights.new('AutoSun', 'SUN')
light_auto_sun.energy = 3.0
light_auto_sun.angle = 0.0523599
ob_auto_sun = bpy.data.objects.new('AutoSun', light_auto_sun)
scene.collection.objects.link(ob_auto_sun)
ob_auto_sun.rotation_euler = (0.872665, 0.174533, 0.523599)
bpy.context.view_layer.update()
